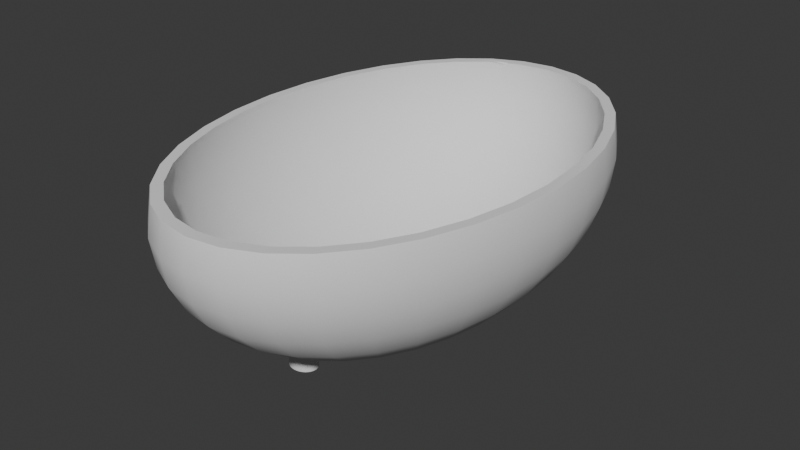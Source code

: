 # Source: bathtub.blend  (saved by Blender 5.0.119; exported with 4.5.12 LTS)
import bpy
from mathutils import Matrix  # noqa: F401  (used for matrix-valued properties, if any)

bpy.ops.wm.read_factory_settings(use_empty=True)
scene = bpy.context.scene
scene.name = 'Scene'

# ---- collections
col_collection = bpy.data.collections.new('Collection'); scene.collection.children.link(col_collection)

# ---- node groups
ng_smooth_by_angle = bpy.data.node_groups.new('Smooth by Angle', 'GeometryNodeTree')
_s = ng_smooth_by_angle.interface.new_socket(name='Mesh', in_out='OUTPUT', socket_type='NodeSocketGeometry')
_s = ng_smooth_by_angle.interface.new_socket(name='Mesh', in_out='INPUT', socket_type='NodeSocketGeometry')
_s = ng_smooth_by_angle.interface.new_socket(name='Angle', in_out='INPUT', socket_type='NodeSocketFloat')
_s.subtype = 'ANGLE'
_s.default_value = 0.5236
_s.min_value = 0.0
_s.max_value = 3.142
_s.description = 'Maximum face angle for smooth edges'
_s = ng_smooth_by_angle.interface.new_socket(name='Ignore Sharpness', in_out='INPUT', socket_type='NodeSocketBool')
_s.force_non_field = True
ng_smooth_by_angle.is_modifier = True
_N = ng_smooth_by_angle.nodes; _L = ng_smooth_by_angle.links
n0 = _N.new('GeometryNodeSetShadeSmooth'); n0.name = 'Set Shade Smooth'; n0.location = (120, -80)
n0.domain = 'EDGE'
n1 = _N.new('GeometryNodeSetShadeSmooth'); n1.name = 'Set Shade Smooth.001'; n1.location = (300, -80)
n2 = _N.new('NodeGroupOutput'); n2.name = 'Group Output'; n2.location = (480, -80)
n3 = _N.new('GeometryNodeInputMeshEdgeAngle'); n3.name = 'Edge Angle'; n3.location = (-440, -240)
n4 = _N.new('NodeGroupInput'); n4.name = 'Group Input'; n4.location = (-80, -80)
n5 = _N.new('GeometryNodeInputEdgeSmooth'); n5.name = 'Is Edge Smooth'; n5.location = (-260, -120)
n6 = _N.new('GeometryNodeInputShadeSmooth'); n6.name = 'Is Shade Smooth'; n6.location = (-440, -397)
n7 = _N.new('FunctionNodeCompare'); n7.name = 'Compare'; n7.location = (-260, -260)
n7.operation = 'LESS_EQUAL'
n7.inputs[6].default_value = (0.0, 0.0, 0.0, 0.0)
n7.inputs[7].default_value = (0.0, 0.0, 0.0, 0.0)
n8 = _N.new('FunctionNodeBooleanMath'); n8.name = 'Boolean Math.001'; n8.location = (-80, -260)
n9 = _N.new('NodeGroupInput'); n9.name = 'Group Input.001'; n9.location = (-440, -329)
n10 = _N.new('NodeGroupInput'); n10.name = 'Group Input.002'; n10.location = (-259, -189)
n11 = _N.new('FunctionNodeBooleanMath'); n11.name = 'Boolean Math'; n11.location = (-80, -149)
n11.operation = 'OR'
n12 = _N.new('FunctionNodeBooleanMath'); n12.name = 'Boolean Math.002'; n12.location = (-260, -380)
n12.operation = 'OR'
n13 = _N.new('NodeGroupInput'); n13.name = 'Group Input.003'; n13.location = (-440, -460)
_L.new(n3.outputs[0], n7.inputs[0])
_L.new(n1.outputs[0], n2.inputs[0])
_L.new(n9.outputs[1], n7.inputs[1])
_L.new(n7.outputs[0], n8.inputs[0])
_L.new(n4.outputs[0], n0.inputs[0])
_L.new(n0.outputs[0], n1.inputs[0])
_L.new(n8.outputs[0], n0.inputs[2])
_L.new(n10.outputs[2], n11.inputs[1])
_L.new(n5.outputs[0], n11.inputs[0])
_L.new(n11.outputs[0], n0.inputs[1])
_L.new(n13.outputs[2], n12.inputs[1])
_L.new(n6.outputs[0], n12.inputs[0])
_L.new(n12.outputs[0], n8.inputs[1])
n2.is_active_output = True

# ---- world
world_world = bpy.data.worlds.new('World'); scene.world = world_world
world_world.use_nodes = True; world_world.node_tree.nodes.clear()
_N = world_world.node_tree.nodes; _L = world_world.node_tree.links
n0 = _N.new('ShaderNodeOutputWorld'); n0.name = 'World Output'; n0.location = (200, 100)
n1 = _N.new('ShaderNodeBackground'); n1.name = 'Background'; n1.location = (-200, 100)
n1.inputs[0].default_value = (0.05088, 0.05088, 0.05088, 1.0)
_L.new(n1.outputs[0], n0.inputs[0])
n0.is_active_output = True
world_world.color = (0.05088, 0.05088, 0.05088)
world_world.sun_shadow_jitter_overblur = 0.0

# ---- meshes
me_sphere = bpy.data.meshes.new('Sphere')
me_sphere.from_pydata([(0.0, 0.939, 0.1448), (0.0, 0.9209, -0.05714), (0.0, 0.7807, -0.4302), (0.1806, 0.9209, 0.1448), (0.1771, 0.9032, -0.05714), (0.1668, 0.8508, -0.2513), (0.1501, 0.7657, -0.4302), (0.1277, 0.6512, -0.5871), (0.1003, 0.5116, -0.7158), (0.0691, 0.3524, -0.8114), (0.3542, 0.8675, 0.1448), (0.3474, 0.8508, -0.05714), (0.3272, 0.8015, -0.2513), (0.2945, 0.7213, -0.4302), (0.2505, 0.6134, -0.5871), (0.1968, 0.482, -0.7158), (0.1355, 0.332, -0.8114), (0.5142, 0.7807, 0.1448), (0.5043, 0.7657, -0.05714), (0.4751, 0.7213, -0.2513), (0.4276, 0.6492, -0.4302), (0.3636, 0.5521, -0.5871), (0.2857, 0.4338, -0.7158), (0.1968, 0.2988, -0.8114), (0.6545, 0.664, 0.1448), (0.6419, 0.6512, -0.05714), (0.6047, 0.6134, -0.2513), (0.5442, 0.5521, -0.4302), (0.4628, 0.4695, -0.5871), (0.3636, 0.3689, -0.7158), (0.2505, 0.2541, -0.8114), (0.7696, 0.5217, 0.1448), (0.7548, 0.5116, -0.05714), (0.711, 0.482, -0.2513), (0.6399, 0.4338, -0.4302), (0.5442, 0.3689, -0.5871), (0.4276, 0.2898, -0.7158), (0.2945, 0.1996, -0.8114), (0.8551, 0.3593, 0.1448), (0.8387, 0.3524, -0.05714), (0.79, 0.332, -0.2513), (0.711, 0.2988, -0.4302), (0.6047, 0.2541, -0.5871), (0.4751, 0.1996, -0.7158), (0.3272, 0.1375, -0.8114), (0.9078, 0.1832, 0.1448), (0.8903, 0.1797, -0.05714), (0.8387, 0.1692, -0.2513), (0.7548, 0.1523, -0.4302), (0.6419, 0.1295, -0.5871), (0.5043, 0.1018, -0.7158), (0.3474, 0.0701, -0.8114), (0.9256, -1.539e-07, 0.1448), (0.9078, -8.395e-08, -0.05714), (0.8551, 4.198e-08, -0.2513), (0.7696, -8.395e-08, -0.4302), (0.6545, 1.399e-08, -0.5871), (0.5142, -4.897e-08, -0.7158), (0.3542, -2.099e-08, -0.8114), (0.9078, -0.1832, 0.1448), (0.8903, -0.1797, -0.05714), (0.8387, -0.1692, -0.2513), (0.7548, -0.1523, -0.4302), (0.6419, -0.1295, -0.5871), (0.5043, -0.1018, -0.7158), (0.3474, -0.0701, -0.8114), (0.8551, -0.3593, 0.1448), (0.8387, -0.3524, -0.05714), (0.79, -0.332, -0.2513), (0.711, -0.2988, -0.4302), (0.6047, -0.2541, -0.5871), (0.4751, -0.1996, -0.7158), (0.3272, -0.1375, -0.8114), (0.7696, -0.5217, 0.1448), (0.7548, -0.5116, -0.05714), (0.711, -0.482, -0.2513), (0.6399, -0.4338, -0.4302), (0.5442, -0.3689, -0.5871), (0.4276, -0.2898, -0.7158), (0.2945, -0.1996, -0.8114), (0.6545, -0.664, 0.1448), (0.6419, -0.6512, -0.05714), (0.6047, -0.6134, -0.2513), (0.5442, -0.5521, -0.4302), (0.4628, -0.4695, -0.5871), (0.3636, -0.3689, -0.7158), (0.2505, -0.2541, -0.8114), (0.5142, -0.7807, 0.1448), (0.5043, -0.7657, -0.05714), (0.4751, -0.7213, -0.2513), (0.4276, -0.6492, -0.4302), (0.3636, -0.5521, -0.5871), (0.2857, -0.4338, -0.7158), (0.1968, -0.2988, -0.8114), (0.3542, -0.8675, 0.1448), (0.3474, -0.8508, -0.05714), (0.3272, -0.8015, -0.2513), (0.2945, -0.7213, -0.4302), (0.2505, -0.6134, -0.5871), (0.1968, -0.482, -0.7158), (0.1355, -0.332, -0.8114), (0.1806, -0.9209, 0.1448), (0.1771, -0.9032, -0.05714), (0.1668, -0.8508, -0.2513), (0.1501, -0.7657, -0.4302), (0.1277, -0.6512, -0.5871), (0.1003, -0.5116, -0.7158), (0.0691, -0.3524, -0.8114), (-3.034e-07, -0.939, 0.1448), (-1.241e-07, -0.9209, -0.05714), (2.758e-08, -0.8675, -0.2513), (-9.654e-08, -0.7807, -0.4302), (-1.379e-08, -0.664, -0.5871), (-8.965e-08, -0.5217, -0.7158), (-4.827e-08, -0.3593, -0.8114), (-0.1806, -0.9209, 0.1448), (-0.1771, -0.9032, -0.05714), (-0.1668, -0.8508, -0.2513), (-0.1501, -0.7657, -0.4302), (-0.1277, -0.6512, -0.5871), (-0.1003, -0.5116, -0.7158), (-0.0691, -0.3524, -0.8114), (-0.3542, -0.8675, 0.1448), (-0.3474, -0.8508, -0.05714), (-0.3272, -0.8015, -0.2513), (-0.2945, -0.7213, -0.4302), (-0.2505, -0.6134, -0.5871), (-0.1968, -0.482, -0.7158), (-0.1355, -0.332, -0.8114), (-0.5142, -0.7807, 0.1448), (-0.5043, -0.7657, -0.05714), (-0.4751, -0.7213, -0.2513), (-0.4276, -0.6492, -0.4302), (-0.3636, -0.5521, -0.5871), (-0.2857, -0.4338, -0.7158), (-0.1968, -0.2988, -0.8114), (-0.6545, -0.664, 0.1448), (-0.6419, -0.6512, -0.05714), (-0.6047, -0.6134, -0.2513), (-0.5442, -0.5521, -0.4302), (-0.4628, -0.4695, -0.5871), (-0.3636, -0.3689, -0.7158), (-0.2505, -0.2541, -0.8114), (-0.7696, -0.5217, 0.1448), (-0.7548, -0.5116, -0.05714), (-0.711, -0.482, -0.2513), (-0.6399, -0.4338, -0.4302), (-0.5442, -0.3689, -0.5871), (-0.4276, -0.2898, -0.7158), (-0.2945, -0.1996, -0.8114), (-0.8551, -0.3593, 0.1448), (-0.8387, -0.3524, -0.05714), (-0.79, -0.332, -0.2513), (-0.711, -0.2988, -0.4302), (-0.6047, -0.2541, -0.5871), (-0.4751, -0.1996, -0.7158), (-0.3272, -0.1375, -0.8114), (-0.9078, -0.1832, 0.1448), (-0.8903, -0.1797, -0.05714), (-0.8387, -0.1692, -0.2513), (-0.7548, -0.1523, -0.4302), (-0.6419, -0.1295, -0.5871), (-0.5043, -0.1018, -0.7158), (-0.3474, -0.0701, -0.8114), (-0.9256, 4.198e-07, 0.1448), (-0.9078, 2.519e-07, -0.05714), (-0.8551, 1.399e-08, -0.2513), (-0.7696, 1.539e-07, -0.4302), (-0.6545, 2.798e-08, -0.5871), (-0.5142, 1.399e-07, -0.7158), (-0.3542, 4.897e-08, -0.8114), (-0.9078, 0.1832, 0.1448), (-0.8903, 0.1797, -0.05714), (-0.8387, 0.1692, -0.2513), (-0.7548, 0.1523, -0.4302), (-0.6419, 0.1295, -0.5871), (-0.5043, 0.1018, -0.7158), (-0.3474, 0.0701, -0.8114), (-0.8551, 0.3593, 0.1448), (-0.8387, 0.3524, -0.05714), (-0.79, 0.332, -0.2513), (-0.711, 0.2988, -0.4302), (-0.6047, 0.2541, -0.5871), (-0.4751, 0.1996, -0.7158), (-0.3272, 0.1375, -0.8114), (-0.7696, 0.5217, 0.1448), (-0.7548, 0.5116, -0.05714), (-0.711, 0.482, -0.2513), (-0.6399, 0.4338, -0.4302), (-0.5442, 0.3689, -0.5871), (-0.4276, 0.2898, -0.7158), (-0.2945, 0.1996, -0.8114), (-0.6545, 0.664, 0.1448), (-0.6419, 0.6512, -0.05714), (-0.6047, 0.6134, -0.2513), (-0.5442, 0.5521, -0.4302), (-0.4628, 0.4695, -0.5871), (-0.3636, 0.3689, -0.7158), (-0.2505, 0.2541, -0.8114), (-0.5142, 0.7807, 0.1448), (-0.5043, 0.7657, -0.05714), (-0.4751, 0.7213, -0.2513), (-0.4276, 0.6492, -0.4302), (-0.3636, 0.5521, -0.5871), (-0.2857, 0.4338, -0.7158), (-0.1968, 0.2988, -0.8114), (-0.3542, 0.8675, 0.1448), (-0.3474, 0.8508, -0.05714), (-0.3272, 0.8015, -0.2513), (-0.2945, 0.7213, -0.4302), (-0.2505, 0.6134, -0.5871), (-0.1968, 0.482, -0.7158), (-0.1355, 0.332, -0.8114), (-0.1806, 0.9209, 0.1448), (-0.1771, 0.9032, -0.05714), (-0.1668, 0.8508, -0.2513), (-0.1501, 0.7657, -0.4302), (-0.1277, 0.6512, -0.5871), (-0.1003, 0.5116, -0.7158), (-0.0691, 0.3524, -0.8114), (5.517e-08, 0.8675, -0.2513), (8.275e-08, 0.664, -0.5871), (2e-07, 0.5217, -0.7158), (6.206e-08, 0.3593, -0.8114), (-0.2618, 0.9085, 0.1862), (0.0, 0.006123, -0.9122), (0.03414, 0.1803, -0.8816), (0.06696, 0.1702, -0.8816), (0.09721, 0.1538, -0.8816), (0.1237, 0.1317, -0.8816), (0.1455, 0.1048, -0.8816), (0.1617, 0.07407, -0.8816), (0.1716, 0.04076, -0.8816), (0.175, 0.006123, -0.8816), (0.1716, -0.02852, -0.8816), (0.1617, -0.06183, -0.8816), (0.1455, -0.09252, -0.8816), (0.1237, -0.1194, -0.8816), (0.09721, -0.1415, -0.8816), (0.06696, -0.1579, -0.8816), (0.03414, -0.168, -0.8816), (-6.683e-09, -0.1714, -0.8816), (-0.03414, -0.168, -0.8816), (-0.06696, -0.1579, -0.8816), (-0.09721, -0.1415, -0.8816), (-0.1237, -0.1194, -0.8816), (-0.1455, -0.09252, -0.8816), (-0.1617, -0.06183, -0.8816), (-0.1716, -0.02852, -0.8816), (-0.175, 0.006123, -0.8816), (-0.1716, 0.04076, -0.8816), (-0.1617, 0.07407, -0.8816), (-0.1455, 0.1048, -0.8816), (-0.1237, 0.1317, -0.8816), (-0.09721, 0.1538, -0.8816), (-0.06696, 0.1702, -0.8816), (-0.03414, 0.1803, -0.8816), (1.337e-08, 0.1837, -0.8816), (0.0, 0.9808, 0.1951), (0.0, 1.0, 0.0), (0.0, 0.9808, -0.1951), (0.0, 0.8315, -0.5556), (0.0, 0.0, -1.0), (0.1913, 0.9619, 0.1951), (0.1951, 0.9808, 0.0), (0.1913, 0.9619, -0.1951), (0.1802, 0.9061, -0.3827), (0.1622, 0.8155, -0.5556), (0.1379, 0.6935, -0.7071), (0.1084, 0.5449, -0.8315), (0.07466, 0.3753, -0.9239), (0.03806, 0.1913, -0.9808), (0.3753, 0.9061, 0.1951), (0.3827, 0.9239, 0.0), (0.3753, 0.9061, -0.1951), (0.3536, 0.8536, -0.3827), (0.3182, 0.7682, -0.5556), (0.2706, 0.6533, -0.7071), (0.2126, 0.5133, -0.8315), (0.1464, 0.3536, -0.9239), (0.07466, 0.1802, -0.9808), (0.5449, 0.8155, 0.1951), (0.5556, 0.8315, 0.0), (0.5449, 0.8155, -0.1951), (0.5133, 0.7682, -0.3827), (0.4619, 0.6913, -0.5556), (0.3928, 0.5879, -0.7071), (0.3087, 0.4619, -0.8315), (0.2126, 0.3182, -0.9239), (0.1084, 0.1622, -0.9808), (0.6935, 0.6935, 0.1951), (0.7071, 0.7071, 0.0), (0.6935, 0.6935, -0.1951), (0.6533, 0.6533, -0.3827), (0.5879, 0.5879, -0.5556), (0.5, 0.5, -0.7071), (0.3928, 0.3928, -0.8315), (0.2706, 0.2706, -0.9239), (0.1379, 0.1379, -0.9808), (0.8155, 0.5449, 0.1951), (0.8315, 0.5556, 0.0), (0.8155, 0.5449, -0.1951), (0.7682, 0.5133, -0.3827), (0.6913, 0.4619, -0.5556), (0.5879, 0.3928, -0.7071), (0.4619, 0.3087, -0.8315), (0.3182, 0.2126, -0.9239), (0.1622, 0.1084, -0.9808), (0.9061, 0.3753, 0.1951), (0.9239, 0.3827, 0.0), (0.9061, 0.3753, -0.1951), (0.8536, 0.3536, -0.3827), (0.7682, 0.3182, -0.5556), (0.6533, 0.2706, -0.7071), (0.5133, 0.2126, -0.8315), (0.3536, 0.1464, -0.9239), (0.1802, 0.07466, -0.9808), (0.9619, 0.1913, 0.1951), (0.9808, 0.1951, 0.0), (0.9619, 0.1913, -0.1951), (0.9061, 0.1802, -0.3827), (0.8155, 0.1622, -0.5556), (0.6935, 0.1379, -0.7071), (0.5449, 0.1084, -0.8315), (0.3753, 0.07466, -0.9239), (0.1913, 0.03806, -0.9808), (0.9808, -8.941e-08, 0.1951), (1.0, -1.639e-07, 0.0), (0.9808, -8.941e-08, -0.1951), (0.9239, 4.47e-08, -0.3827), (0.8315, -8.941e-08, -0.5556), (0.7071, 1.49e-08, -0.7071), (0.5556, -5.215e-08, -0.8315), (0.3827, -2.235e-08, -0.9239), (0.1951, -1.118e-08, -0.9808), (0.9619, -0.1913, 0.1951), (0.9808, -0.1951, 0.0), (0.9619, -0.1913, -0.1951), (0.9061, -0.1802, -0.3827), (0.8155, -0.1622, -0.5556), (0.6935, -0.1379, -0.7071), (0.5449, -0.1084, -0.8315), (0.3753, -0.07466, -0.9239), (0.1913, -0.03806, -0.9808), (0.9061, -0.3753, 0.1951), (0.9239, -0.3827, 0.0), (0.9061, -0.3753, -0.1951), (0.8536, -0.3536, -0.3827), (0.7682, -0.3182, -0.5556), (0.6533, -0.2706, -0.7071), (0.5133, -0.2126, -0.8315), (0.3536, -0.1464, -0.9239), (0.1802, -0.07466, -0.9808), (0.8155, -0.5449, 0.1951), (0.8315, -0.5556, 0.0), (0.8155, -0.5449, -0.1951), (0.7682, -0.5133, -0.3827), (0.6913, -0.4619, -0.5556), (0.5879, -0.3928, -0.7071), (0.4619, -0.3087, -0.8315), (0.3182, -0.2126, -0.9239), (0.1622, -0.1084, -0.9808), (0.6935, -0.6935, 0.1951), (0.7071, -0.7071, 0.0), (0.6935, -0.6935, -0.1951), (0.6533, -0.6533, -0.3827), (0.5879, -0.5879, -0.5556), (0.5, -0.5, -0.7071), (0.3928, -0.3928, -0.8315), (0.2706, -0.2706, -0.9239), (0.1379, -0.1379, -0.9808), (0.5449, -0.8155, 0.1951), (0.5556, -0.8315, 0.0), (0.5449, -0.8155, -0.1951), (0.5133, -0.7682, -0.3827), (0.4619, -0.6913, -0.5556), (0.3928, -0.5879, -0.7071), (0.3087, -0.4619, -0.8315), (0.2126, -0.3182, -0.9239), (0.1084, -0.1622, -0.9808), (0.3753, -0.9061, 0.1951), (0.3827, -0.9239, 0.0), (0.3753, -0.9061, -0.1951), (0.3536, -0.8536, -0.3827), (0.3182, -0.7682, -0.5556), (0.2706, -0.6533, -0.7071), (0.2126, -0.5133, -0.8315), (0.1464, -0.3536, -0.9239), (0.07466, -0.1802, -0.9808), (0.1913, -0.9619, 0.1951), (0.1951, -0.9808, 0.0), (0.1913, -0.9619, -0.1951), (0.1802, -0.9061, -0.3827), (0.1622, -0.8155, -0.5556), (0.1379, -0.6935, -0.7071), (0.1084, -0.5449, -0.8315), (0.07466, -0.3753, -0.9239), (0.03806, -0.1913, -0.9808), (-1.341e-07, -0.9808, 0.1951), (-3.278e-07, -1.0, 0.0), (-1.341e-07, -0.9808, -0.1951), (2.98e-08, -0.9239, -0.3827), (-1.043e-07, -0.8315, -0.5556), (-1.49e-08, -0.7071, -0.7071), (-9.686e-08, -0.5556, -0.8315), (-5.215e-08, -0.3827, -0.9239), (-7.451e-09, -0.1951, -0.9808), (-0.1913, -0.9619, 0.1951), (-0.1951, -0.9808, 0.0), (-0.1913, -0.9619, -0.1951), (-0.1802, -0.9061, -0.3827), (-0.1622, -0.8155, -0.5556), (-0.1379, -0.6935, -0.7071), (-0.1084, -0.5449, -0.8315), (-0.07466, -0.3753, -0.9239), (-0.03806, -0.1913, -0.9808), (-0.3753, -0.9061, 0.1951), (-0.3827, -0.9239, 0.0), (-0.3753, -0.9061, -0.1951), (-0.3536, -0.8536, -0.3827), (-0.3182, -0.7682, -0.5556), (-0.2706, -0.6533, -0.7071), (-0.2126, -0.5133, -0.8315), (-0.1464, -0.3536, -0.9239), (-0.07466, -0.1802, -0.9808), (-0.5449, -0.8155, 0.1951), (-0.5556, -0.8315, 0.0), (-0.5449, -0.8155, -0.1951), (-0.5133, -0.7682, -0.3827), (-0.4619, -0.6913, -0.5556), (-0.3928, -0.5879, -0.7071), (-0.3087, -0.4619, -0.8315), (-0.2126, -0.3182, -0.9239), (-0.1084, -0.1622, -0.9808), (-0.6935, -0.6935, 0.1951), (-0.7071, -0.7071, 0.0), (-0.6935, -0.6935, -0.1951), (-0.6533, -0.6533, -0.3827), (-0.5879, -0.5879, -0.5556), (-0.5, -0.5, -0.7071), (-0.3928, -0.3928, -0.8315), (-0.2706, -0.2706, -0.9239), (-0.1379, -0.1379, -0.9808), (-0.8155, -0.5449, 0.1951), (-0.8315, -0.5556, 0.0), (-0.8155, -0.5449, -0.1951), (-0.7682, -0.5133, -0.3827), (-0.6913, -0.4619, -0.5556), (-0.5879, -0.3928, -0.7071), (-0.4619, -0.3087, -0.8315), (-0.3182, -0.2126, -0.9239), (-0.1622, -0.1084, -0.9808), (-0.9061, -0.3753, 0.1951), (-0.9239, -0.3827, 0.0), (-0.9061, -0.3753, -0.1951), (-0.8536, -0.3536, -0.3827), (-0.7682, -0.3182, -0.5556), (-0.6533, -0.2706, -0.7071), (-0.5133, -0.2126, -0.8315), (-0.3536, -0.1464, -0.9239), (-0.1802, -0.07466, -0.9808), (-0.9619, -0.1913, 0.1951), (-0.9808, -0.1951, 0.0), (-0.9619, -0.1913, -0.1951), (-0.9061, -0.1802, -0.3827), (-0.8155, -0.1622, -0.5556), (-0.6935, -0.1379, -0.7071), (-0.5449, -0.1084, -0.8315), (-0.3753, -0.07466, -0.9239), (-0.1913, -0.03806, -0.9808), (-0.9808, 2.682e-07, 0.1951), (-1.0, 4.47e-07, 0.0), (-0.9808, 2.682e-07, -0.1951), (-0.9239, 1.49e-08, -0.3827), (-0.8315, 1.639e-07, -0.5556), (-0.7071, 2.98e-08, -0.7071), (-0.5556, 1.49e-07, -0.8315), (-0.3827, 5.215e-08, -0.9239), (-0.1951, 1.863e-08, -0.9808), (-0.9619, 0.1913, 0.1951), (-0.9808, 0.1951, 0.0), (-0.9619, 0.1913, -0.1951), (-0.9061, 0.1802, -0.3827), (-0.8155, 0.1622, -0.5556), (-0.6935, 0.1379, -0.7071), (-0.5449, 0.1084, -0.8315), (-0.3753, 0.07466, -0.9239), (-0.1913, 0.03806, -0.9808), (-0.9061, 0.3753, 0.1951), (-0.9239, 0.3827, 0.0), (-0.9061, 0.3753, -0.1951), (-0.8536, 0.3536, -0.3827), (-0.7682, 0.3182, -0.5556), (-0.6533, 0.2706, -0.7071), (-0.5133, 0.2126, -0.8315), (-0.3536, 0.1464, -0.9239), (-0.1802, 0.07466, -0.9808), (-0.8155, 0.5449, 0.1951), (-0.8315, 0.5556, 0.0), (-0.8155, 0.5449, -0.1951), (-0.7682, 0.5133, -0.3827), (-0.6913, 0.4619, -0.5556), (-0.5879, 0.3928, -0.7071), (-0.4619, 0.3087, -0.8315), (-0.3182, 0.2126, -0.9239), (-0.1622, 0.1084, -0.9808), (-0.6935, 0.6935, 0.1951), (-0.7071, 0.7071, 0.0), (-0.6935, 0.6935, -0.1951), (-0.6533, 0.6533, -0.3827), (-0.5879, 0.5879, -0.5556), (-0.5, 0.5, -0.7071), (-0.3928, 0.3928, -0.8315), (-0.2706, 0.2706, -0.9239), (-0.1379, 0.1379, -0.9808), (-0.5449, 0.8155, 0.1951), (-0.5556, 0.8315, 0.0), (-0.5449, 0.8155, -0.1951), (-0.5133, 0.7682, -0.3827), (-0.4619, 0.6913, -0.5556), (-0.3928, 0.5879, -0.7071), (-0.3087, 0.4619, -0.8315), (-0.2126, 0.3182, -0.9239), (-0.1084, 0.1622, -0.9808), (-0.3753, 0.9061, 0.1951), (-0.3827, 0.9239, 0.0), (-0.3753, 0.9061, -0.1951), (-0.3536, 0.8536, -0.3827), (-0.3182, 0.7682, -0.5556), (-0.2706, 0.6533, -0.7071), (-0.2126, 0.5133, -0.8315), (-0.1464, 0.3536, -0.9239), (-0.07466, 0.1802, -0.9808), (-0.1913, 0.9619, 0.1951), (-0.1951, 0.9808, 0.0), (-0.1913, 0.9619, -0.1951), (-0.1802, 0.9061, -0.3827), (-0.1622, 0.8155, -0.5556), (-0.1379, 0.6935, -0.7071), (-0.1084, 0.5449, -0.8315), (-0.07466, 0.3753, -0.9239), (-0.03806, 0.1913, -0.9808), (5.96e-08, 0.9239, -0.3827), (8.941e-08, 0.7071, -0.7071), (2.161e-07, 0.5556, -0.8315), (6.706e-08, 0.3827, -0.9239), (1.49e-08, 0.1951, -0.9808), (0.8144, 0.5442, 0.1995), (0.9795, -8.626e-08, 0.1995), (0.9606, 0.1911, 0.1995), (0.9049, 0.3748, 0.1995), (0.6926, -0.6926, 0.1995), (0.9606, -0.1911, 0.1995), (0.9049, -0.3748, 0.1995), (0.8144, -0.5442, 0.1995), (0.5442, -0.8144, 0.1995), (0.3748, -0.9049, 0.1995), (0.1911, -0.9606, 0.1995), (-1.303e-07, -0.9794, 0.1995), (-0.1911, -0.9606, 0.1995), (-0.3748, -0.9049, 0.1995), (-0.5442, -0.8144, 0.1995), (-0.6926, -0.6926, 0.1995), (0.5442, 0.8144, 0.1995), (0.3748, 0.9049, 0.1995), (0.1911, 0.9606, 0.1995), (1.398e-09, 0.9795, 0.1995), (-0.1911, 0.9606, 0.1995), (-0.2584, 0.9071, 0.1995), (-0.3245, 0.883, 0.1995), (-0.3748, 0.9049, 0.1995), (0.6926, 0.6926, 0.1995), (-0.5442, 0.8144, 0.1995), (-0.6926, 0.6926, 0.1995), (-0.8144, 0.5442, 0.1995), (-0.9049, 0.3748, 0.1995), (-0.9606, 0.1911, 0.1995), (-0.979, 0.004229, 0.1995), (-0.9794, 2.623e-07, 0.1995), (-0.9606, -0.1911, 0.1995), (-0.9049, -0.3748, 0.1995), (-0.8144, -0.5442, 0.1995), (0.0, 0.9341, 0.1995), (0.1796, 0.9161, 0.1995), (-0.1796, 0.9161, 0.1995), (-0.2507, 0.8943, 0.1995), (-0.2544, 0.8948, 0.1815), (0.6511, 0.6605, 0.1995), (0.5115, 0.7767, 0.1995), (0.3524, 0.863, 0.1995), (-0.3524, 0.863, 0.1995), (-0.3339, 0.8687, 0.1995), (-0.5115, 0.7767, 0.1995), (-0.8507, 0.3575, 0.1995), (-0.7656, 0.519, 0.1995), (-0.903, 0.1822, 0.1995), (0.9205, 0.002809, 0.1995), (0.9207, -1.35e-07, 0.1995), (0.903, 0.1822, 0.1995), (0.903, -0.1822, 0.1995), (0.7656, -0.519, 0.1995), (0.8507, -0.3575, 0.1995), (-0.6511, -0.6605, 0.1995), (-0.7656, -0.519, 0.1995), (0.6511, -0.6605, 0.1995), (0.3524, -0.863, 0.1995), (0.1796, -0.9161, 0.1995), (-2.548e-07, -0.9341, 0.1995), (-0.1796, -0.9161, 0.1995), (-0.6511, 0.6605, 0.1995), (0.8507, 0.3575, 0.1995), (0.7656, 0.519, 0.1995), (0.1914, 0.1297, -0.8535), (0.1904, 0.1352, -0.8526), (0.04648, 0.237, -0.8507), (0.04541, 0.2378, -0.8505), (0.09069, 0.2221, -0.8512), (0.08893, 0.224, -0.8508), (0.1307, 0.1984, -0.8518), (0.1287, 0.2015, -0.8512), (0.1647, 0.1671, -0.8526), (0.163, 0.1715, -0.8518), (3e-08, 0.2423, -0.8505), (-0.04648, 0.237, -0.8507), (-0.04541, 0.2378, -0.8505), (-0.09069, 0.2221, -0.8512), (-0.08893, 0.224, -0.8508), (-0.1287, 0.2015, -0.8512), (-0.1307, 0.1984, -0.8518), (0.2234, 0.006123, -0.8556), (0.2208, -1.292e-08, -0.8567), (0.2197, 0.04434, -0.8556), (0.2211, 0.05075, -0.8545), (0.2099, 0.0882, -0.8545), (0.21, 0.09439, -0.8535), (-0.163, 0.1715, -0.8518), (-0.1647, 0.1671, -0.8526), (-0.1914, 0.1297, -0.8535), (-0.1904, 0.1352, -0.8526), (-0.21, 0.09439, -0.8535), (-0.2099, 0.0882, -0.8545), (-0.2211, 0.05075, -0.8545), (-0.2197, 0.04434, -0.8556), (-0.2234, 0.006123, -0.8556), (-0.2208, 2.478e-08, -0.8567), (-0.9202, 0.005098, 0.1995), (-0.9207, 3.743e-07, 0.1995), (-0.903, -0.1822, 0.1995), (0.2171, -0.0377, -0.8567), (0.2135, -0.04307, -0.8577), (0.1983, -0.08335, -0.8587), (0.2027, -0.07907, -0.8577), (0.1809, -0.1165, -0.8587), (0.1763, -0.1195, -0.8596), (-0.1483, -0.1505, -0.8604), (-0.2171, -0.0377, -0.8567), (-0.2135, -0.04307, -0.8577), (-0.1983, -0.08335, -0.8587), (-0.1763, -0.1195, -0.8596), (-0.1809, -0.1165, -0.8587), (-0.2027, -0.07907, -0.8577), (-0.1526, -0.1488, -0.8596), (0.1526, -0.1488, -0.8596), (0.1483, -0.1505, -0.8604), (0.1156, -0.1755, -0.861), (0.1191, -0.1748, -0.8604), (0.07914, -0.1938, -0.8614), (0.08164, -0.1939, -0.861), (0.04022, -0.2052, -0.8616), (0.04147, -0.2054, -0.8614), (-1.3e-08, -0.2092, -0.8616), (-0.04022, -0.2052, -0.8616), (-0.04147, -0.2054, -0.8614), (-0.1156, -0.1755, -0.861), (-0.07914, -0.1938, -0.8614), (-0.08164, -0.1939, -0.861), (-0.1191, -0.1748, -0.8604), (-0.8507, -0.3575, 0.1995), (0.5115, -0.7767, 0.1995), (-0.3524, -0.863, 0.1995), (-0.5115, -0.7767, 0.1995)], [], [(220, 5, 4, 1), (2, 6, 5, 220), (221, 7, 6, 2), (222, 8, 7, 221), (223, 9, 8, 222), (0, 3, 583, 582), (1, 4, 3, 0), (4, 11, 10, 3), (5, 12, 11, 4), (6, 13, 12, 5), (7, 14, 13, 6), (8, 15, 14, 7), (9, 16, 15, 8), (3, 10, 589, 583), (15, 22, 21, 14), (16, 23, 22, 15), (10, 17, 588, 589), (11, 18, 17, 10), (12, 19, 18, 11), (13, 20, 19, 12), (14, 21, 20, 13), (18, 25, 24, 17), (19, 26, 25, 18), (20, 27, 26, 19), (21, 28, 27, 20), (22, 29, 28, 21), (23, 30, 29, 22), (17, 24, 587, 588), (29, 36, 35, 28), (30, 37, 36, 29), (24, 31, 611, 587), (25, 32, 31, 24), (26, 33, 32, 25), (27, 34, 33, 26), (28, 35, 34, 27), (33, 40, 39, 32), (34, 41, 40, 33), (35, 42, 41, 34), (36, 43, 42, 35), (37, 44, 43, 36), (31, 38, 610, 611), (32, 39, 38, 31), (44, 51, 50, 43), (38, 45, 598, 610), (39, 46, 45, 38), (40, 47, 46, 39), (41, 48, 47, 40), (42, 49, 48, 41), (43, 50, 49, 42), (48, 55, 54, 47), (49, 56, 55, 48), (50, 57, 56, 49), (51, 58, 57, 50), (45, 52, 597, 596, 598), (46, 53, 52, 45), (47, 54, 53, 46), (52, 59, 599, 597), (53, 60, 59, 52), (54, 61, 60, 53), (55, 62, 61, 54), (56, 63, 62, 55), (57, 64, 63, 56), (58, 65, 64, 57), (62, 69, 68, 61), (63, 70, 69, 62), (64, 71, 70, 63), (65, 72, 71, 64), (59, 66, 601, 599), (60, 67, 66, 59), (61, 68, 67, 60), (66, 73, 600, 601), (67, 74, 73, 66), (68, 75, 74, 67), (69, 76, 75, 68), (70, 77, 76, 69), (71, 78, 77, 70), (72, 79, 78, 71), (77, 84, 83, 76), (78, 85, 84, 77), (79, 86, 85, 78), (73, 80, 604, 600), (74, 81, 80, 73), (75, 82, 81, 74), (76, 83, 82, 75), (80, 87, 678, 604), (81, 88, 87, 80), (82, 89, 88, 81), (83, 90, 89, 82), (84, 91, 90, 83), (85, 92, 91, 84), (86, 93, 92, 85), (91, 98, 97, 90), (92, 99, 98, 91), (93, 100, 99, 92), (87, 94, 605, 678), (88, 95, 94, 87), (89, 96, 95, 88), (90, 97, 96, 89), (95, 102, 101, 94), (96, 103, 102, 95), (97, 104, 103, 96), (98, 105, 104, 97), (99, 106, 105, 98), (100, 107, 106, 99), (94, 101, 606, 605), (106, 113, 112, 105), (107, 114, 113, 106), (101, 108, 607, 606), (102, 109, 108, 101), (103, 110, 109, 102), (104, 111, 110, 103), (105, 112, 111, 104), (110, 117, 116, 109), (111, 118, 117, 110), (112, 119, 118, 111), (113, 120, 119, 112), (114, 121, 120, 113), (108, 115, 608, 607), (109, 116, 115, 108), (121, 128, 127, 120), (115, 122, 679, 608), (116, 123, 122, 115), (117, 124, 123, 116), (118, 125, 124, 117), (119, 126, 125, 118), (120, 127, 126, 119), (124, 131, 130, 123), (125, 132, 131, 124), (126, 133, 132, 125), (127, 134, 133, 126), (128, 135, 134, 127), (122, 129, 680, 679), (123, 130, 129, 122), (135, 142, 141, 134), (129, 136, 602, 680), (130, 137, 136, 129), (131, 138, 137, 130), (132, 139, 138, 131), (133, 140, 139, 132), (134, 141, 140, 133), (139, 146, 145, 138), (140, 147, 146, 139), (141, 148, 147, 140), (142, 149, 148, 141), (136, 143, 603, 602), (137, 144, 143, 136), (138, 145, 144, 137), (143, 150, 677, 603), (144, 151, 150, 143), (145, 152, 151, 144), (146, 153, 152, 145), (147, 154, 153, 146), (148, 155, 154, 147), (149, 156, 155, 148), (153, 160, 159, 152), (154, 161, 160, 153), (155, 162, 161, 154), (156, 163, 162, 155), (150, 157, 647, 677), (151, 158, 157, 150), (152, 159, 158, 151), (157, 164, 646, 647), (158, 165, 164, 157), (159, 166, 165, 158), (160, 167, 166, 159), (161, 168, 167, 160), (162, 169, 168, 161), (163, 170, 169, 162), (168, 175, 174, 167), (169, 176, 175, 168), (170, 177, 176, 169), (164, 171, 595, 645, 646), (165, 172, 171, 164), (166, 173, 172, 165), (167, 174, 173, 166), (172, 179, 178, 171), (173, 180, 179, 172), (174, 181, 180, 173), (175, 182, 181, 174), (176, 183, 182, 175), (177, 184, 183, 176), (171, 178, 593, 595), (183, 190, 189, 182), (184, 191, 190, 183), (178, 185, 594, 593), (179, 186, 185, 178), (180, 187, 186, 179), (181, 188, 187, 180), (182, 189, 188, 181), (186, 193, 192, 185), (187, 194, 193, 186), (188, 195, 194, 187), (189, 196, 195, 188), (190, 197, 196, 189), (191, 198, 197, 190), (185, 192, 609, 594), (197, 204, 203, 196), (198, 205, 204, 197), (192, 199, 592, 609), (193, 200, 199, 192), (194, 201, 200, 193), (195, 202, 201, 194), (196, 203, 202, 195), (201, 208, 207, 200), (202, 209, 208, 201), (203, 210, 209, 202), (204, 211, 210, 203), (205, 212, 211, 204), (199, 206, 590, 592), (200, 207, 206, 199), (212, 219, 218, 211), (206, 213, 584, 585, 586, 591, 590), (207, 214, 213, 206), (208, 215, 214, 207), (209, 216, 215, 208), (210, 217, 216, 209), (211, 218, 217, 210), (215, 220, 1, 214), (216, 2, 220, 215), (217, 221, 2, 216), (218, 222, 221, 217), (219, 223, 222, 218), (213, 0, 582, 584), (214, 1, 0, 213), (224, 569, 591, 586), (257, 226, 615, 622), (225, 226, 257), (226, 227, 617, 614, 615), (225, 227, 226), (225, 228, 227), (227, 228, 619, 616, 617), (228, 229, 621, 618, 619), (225, 229, 228), (229, 230, 613, 620, 621), (225, 230, 229), (230, 231, 634, 612, 613), (225, 231, 230), (231, 232, 632, 633, 634), (225, 232, 231), (232, 233, 629, 631, 632), (225, 233, 232), (233, 234, 648, 630, 629), (225, 234, 233), (234, 235, 651, 649, 648), (225, 235, 234), (235, 236, 652, 650, 651), (225, 236, 235), (236, 237, 662, 653, 652), (225, 237, 236), (237, 238, 665, 663, 662), (225, 238, 237), (225, 239, 238), (238, 239, 667, 664, 665), (239, 240, 669, 666, 667), (225, 240, 239), (240, 241, 670, 668, 669), (225, 241, 240), (241, 242, 672, 671, 670), (225, 242, 241), (242, 243, 675, 674, 672), (225, 243, 242), (243, 244, 676, 673, 675), (225, 244, 243), (244, 245, 661, 654, 676), (225, 245, 244), (245, 246, 659, 658, 661), (225, 246, 245), (246, 247, 660, 657, 659), (225, 247, 246), (247, 248, 655, 656, 660), (225, 248, 247), (248, 249, 643, 644, 655), (225, 249, 248), (225, 250, 249), (249, 250, 641, 642, 643), (250, 251, 639, 640, 641), (225, 251, 250), (225, 252, 251), (251, 252, 638, 637, 639), (252, 253, 635, 636, 638), (225, 253, 252), (253, 254, 627, 628, 635), (225, 254, 253), (254, 255, 626, 625, 627), (225, 255, 254), (255, 256, 624, 623, 626), (225, 256, 255), (256, 257, 622, 624), (225, 257, 256), (545, 544, 269, 270), (258, 566, 565, 263), (546, 545, 270, 271), (259, 258, 263, 264), (262, 546, 271), (260, 259, 264, 265), (542, 260, 265, 266), (261, 542, 266, 267), (543, 261, 267, 268), (544, 543, 268, 269), (268, 267, 276, 277), (269, 268, 277, 278), (270, 269, 278, 279), (263, 565, 564, 272), (271, 270, 279, 280), (264, 263, 272, 273), (262, 271, 280), (265, 264, 273, 274), (266, 265, 274, 275), (267, 266, 275, 276), (262, 280, 289), (274, 273, 282, 283), (275, 274, 283, 284), (276, 275, 284, 285), (277, 276, 285, 286), (278, 277, 286, 287), (279, 278, 287, 288), (272, 564, 563, 281), (280, 279, 288, 289), (273, 272, 281, 282), (287, 286, 295, 296), (288, 287, 296, 297), (281, 563, 571, 290), (289, 288, 297, 298), (282, 281, 290, 291), (262, 289, 298), (283, 282, 291, 292), (284, 283, 292, 293), (285, 284, 293, 294), (286, 285, 294, 295), (293, 292, 301, 302), (294, 293, 302, 303), (295, 294, 303, 304), (296, 295, 304, 305), (297, 296, 305, 306), (290, 571, 547, 299), (298, 297, 306, 307), (291, 290, 299, 300), (262, 298, 307), (292, 291, 300, 301), (306, 305, 314, 315), (299, 547, 550, 308), (307, 306, 315, 316), (300, 299, 308, 309), (262, 307, 316), (301, 300, 309, 310), (302, 301, 310, 311), (303, 302, 311, 312), (304, 303, 312, 313), (305, 304, 313, 314), (311, 310, 319, 320), (312, 311, 320, 321), (313, 312, 321, 322), (314, 313, 322, 323), (315, 314, 323, 324), (308, 550, 549, 317), (316, 315, 324, 325), (309, 308, 317, 318), (262, 316, 325), (310, 309, 318, 319), (324, 323, 332, 333), (317, 549, 548, 326), (325, 324, 333, 334), (318, 317, 326, 327), (262, 325, 334), (319, 318, 327, 328), (320, 319, 328, 329), (321, 320, 329, 330), (322, 321, 330, 331), (323, 322, 331, 332), (330, 329, 338, 339), (331, 330, 339, 340), (332, 331, 340, 341), (333, 332, 341, 342), (326, 548, 552, 335), (334, 333, 342, 343), (327, 326, 335, 336), (262, 334, 343), (328, 327, 336, 337), (329, 328, 337, 338), (335, 552, 553, 344), (343, 342, 351, 352), (336, 335, 344, 345), (262, 343, 352), (337, 336, 345, 346), (338, 337, 346, 347), (339, 338, 347, 348), (340, 339, 348, 349), (341, 340, 349, 350), (342, 341, 350, 351), (348, 347, 356, 357), (349, 348, 357, 358), (350, 349, 358, 359), (351, 350, 359, 360), (344, 553, 554, 353), (352, 351, 360, 361), (345, 344, 353, 354), (262, 352, 361), (346, 345, 354, 355), (347, 346, 355, 356), (361, 360, 369, 370), (354, 353, 362, 363), (262, 361, 370), (355, 354, 363, 364), (356, 355, 364, 365), (357, 356, 365, 366), (358, 357, 366, 367), (359, 358, 367, 368), (360, 359, 368, 369), (353, 554, 551, 362), (367, 366, 375, 376), (368, 367, 376, 377), (369, 368, 377, 378), (362, 551, 555, 371), (370, 369, 378, 379), (363, 362, 371, 372), (262, 370, 379), (364, 363, 372, 373), (365, 364, 373, 374), (366, 365, 374, 375), (262, 379, 388), (373, 372, 381, 382), (374, 373, 382, 383), (375, 374, 383, 384), (376, 375, 384, 385), (377, 376, 385, 386), (378, 377, 386, 387), (371, 555, 556, 380), (379, 378, 387, 388), (372, 371, 380, 381), (386, 385, 394, 395), (387, 386, 395, 396), (380, 556, 557, 389), (388, 387, 396, 397), (381, 380, 389, 390), (262, 388, 397), (382, 381, 390, 391), (383, 382, 391, 392), (384, 383, 392, 393), (385, 384, 393, 394), (391, 390, 399, 400), (392, 391, 400, 401), (393, 392, 401, 402), (394, 393, 402, 403), (395, 394, 403, 404), (396, 395, 404, 405), (389, 557, 558, 398), (397, 396, 405, 406), (390, 389, 398, 399), (262, 397, 406), (404, 403, 412, 413), (405, 404, 413, 414), (398, 558, 559, 407), (406, 405, 414, 415), (399, 398, 407, 408), (262, 406, 415), (400, 399, 408, 409), (401, 400, 409, 410), (402, 401, 410, 411), (403, 402, 411, 412), (410, 409, 418, 419), (411, 410, 419, 420), (412, 411, 420, 421), (413, 412, 421, 422), (414, 413, 422, 423), (407, 559, 560, 416), (415, 414, 423, 424), (408, 407, 416, 417), (262, 415, 424), (409, 408, 417, 418), (423, 422, 431, 432), (416, 560, 561, 425), (424, 423, 432, 433), (417, 416, 425, 426), (262, 424, 433), (418, 417, 426, 427), (419, 418, 427, 428), (420, 419, 428, 429), (421, 420, 429, 430), (422, 421, 430, 431), (428, 427, 436, 437), (429, 428, 437, 438), (430, 429, 438, 439), (431, 430, 439, 440), (432, 431, 440, 441), (425, 561, 562, 434), (433, 432, 441, 442), (426, 425, 434, 435), (262, 433, 442), (427, 426, 435, 436), (441, 440, 449, 450), (434, 562, 581, 443), (442, 441, 450, 451), (435, 434, 443, 444), (262, 442, 451), (436, 435, 444, 445), (437, 436, 445, 446), (438, 437, 446, 447), (439, 438, 447, 448), (440, 439, 448, 449), (447, 446, 455, 456), (448, 447, 456, 457), (449, 448, 457, 458), (450, 449, 458, 459), (443, 581, 580, 452), (451, 450, 459, 460), (444, 443, 452, 453), (262, 451, 460), (445, 444, 453, 454), (446, 445, 454, 455), (460, 459, 468, 469), (453, 452, 461, 462), (262, 460, 469), (454, 453, 462, 463), (455, 454, 463, 464), (456, 455, 464, 465), (457, 456, 465, 466), (458, 457, 466, 467), (459, 458, 467, 468), (452, 580, 579, 461), (466, 465, 474, 475), (467, 466, 475, 476), (468, 467, 476, 477), (461, 579, 578, 470), (469, 468, 477, 478), (462, 461, 470, 471), (262, 469, 478), (463, 462, 471, 472), (464, 463, 472, 473), (465, 464, 473, 474), (471, 470, 479, 480), (262, 478, 487), (472, 471, 480, 481), (473, 472, 481, 482), (474, 473, 482, 483), (475, 474, 483, 484), (476, 475, 484, 485), (477, 476, 485, 486), (470, 578, 577, 576, 479), (478, 477, 486, 487), (484, 483, 492, 493), (485, 484, 493, 494), (486, 485, 494, 495), (479, 576, 575, 488), (487, 486, 495, 496), (480, 479, 488, 489), (262, 487, 496), (481, 480, 489, 490), (482, 481, 490, 491), (483, 482, 491, 492), (262, 496, 505), (490, 489, 498, 499), (491, 490, 499, 500), (492, 491, 500, 501), (493, 492, 501, 502), (494, 493, 502, 503), (495, 494, 503, 504), (488, 575, 574, 497), (496, 495, 504, 505), (489, 488, 497, 498), (503, 502, 511, 512), (504, 503, 512, 513), (497, 574, 573, 506), (505, 504, 513, 514), (498, 497, 506, 507), (262, 505, 514), (499, 498, 507, 508), (500, 499, 508, 509), (501, 500, 509, 510), (502, 501, 510, 511), (508, 507, 516, 517), (509, 508, 517, 518), (510, 509, 518, 519), (511, 510, 519, 520), (512, 511, 520, 521), (513, 512, 521, 522), (506, 573, 572, 515), (514, 513, 522, 523), (507, 506, 515, 516), (262, 514, 523), (521, 520, 529, 530), (522, 521, 530, 531), (515, 572, 570, 524), (523, 522, 531, 532), (516, 515, 524, 525), (262, 523, 532), (517, 516, 525, 526), (518, 517, 526, 527), (519, 518, 527, 528), (520, 519, 528, 529), (527, 526, 535, 536), (528, 527, 536, 537), (529, 528, 537, 538), (530, 529, 538, 539), (531, 530, 539, 540), (524, 570, 567, 533), (532, 531, 540, 541), (525, 524, 533, 534), (262, 532, 541), (526, 525, 534, 535), (540, 539, 544, 545), (533, 567, 566, 258), (541, 540, 545, 546), (534, 533, 258, 259), (262, 541, 546), (535, 534, 259, 260), (536, 535, 260, 542), (537, 536, 542, 261), (538, 537, 261, 543), (539, 538, 543, 544), (568, 569, 224), (578, 579, 580, 581, 562, 561, 560, 559, 558, 557, 556, 555, 551, 554, 553, 552, 548, 596, 597, 599, 601, 600, 604, 678, 605, 606, 607, 608, 679, 680, 602, 603, 677, 647, 646, 645, 577), (616, 16, 9, 614, 617), (658, 149, 142, 654, 661), (637, 191, 184, 640, 639), (671, 121, 114, 670), (654, 142, 135, 673, 676), (620, 30, 23, 618, 621), (623, 219, 212, 625, 626), (630, 58, 51, 631, 629), (649, 65, 58, 630, 648), (670, 114, 107, 668), (622, 223, 219, 623, 624), (650, 72, 65, 649, 651), (673, 135, 128, 674, 675), (636, 198, 191, 637, 638), (642, 177, 170, 644, 643), (657, 156, 149, 658, 659), (633, 44, 37, 612, 634), (664, 93, 86, 663, 665), (586, 585, 568, 224), (668, 107, 100, 666, 669), (674, 128, 121, 671, 672), (585, 584, 582, 583, 589, 588, 587, 611, 610, 598, 596, 548, 549, 550, 547, 571, 563, 564, 565, 566, 567, 570, 572, 573, 574, 575, 576, 577, 645, 595, 593, 594, 609, 592, 590, 591, 569, 568), (653, 79, 72, 650, 652), (625, 212, 205, 628, 627), (666, 100, 93, 664, 667), (614, 9, 223, 622, 615), (631, 51, 44, 633, 632), (618, 23, 16, 616, 619), (628, 205, 198, 636, 635), (640, 184, 177, 642, 641), (612, 37, 30, 620, 613), (663, 86, 79, 653, 662), (644, 170, 163, 656, 655), (656, 163, 156, 657, 660)])
me_sphere.polygons.foreach_set('use_smooth', [True] * 645)
_k = set([(224, 568), (224, 569), (224, 586)])
me_sphere.attributes.new('sharp_edge', 'BOOLEAN', 'EDGE').data.foreach_set('value', [ (min(e.vertices), max(e.vertices)) in _k for e in me_sphere.edges])
_uv = me_sphere.uv_layers.new(name='UVMap')
_uv.uv.foreach_set('vector', [0.75, 0.375, 0.7188, 0.375, 0.7188, 0.4375, 0.75, 0.4375, 0.75, 0.3125, 0.7188, 0.3125, 0.7188, 0.375, 0.75, 0.375, 0.75, 0.25, 0.7188, 0.25, 0.7188, 0.3125, 0.75, 0.3125, 0.75, 0.1875, 0.7188, 0.1875, 0.7188, 0.25, 0.75, 0.25, 0.75, 0.125, 0.7188, 0.125, 0.7188, 0.1875, 0.75, 0.1875, 0.75, 0.5, 0.7188, 0.5, 0.7188, 0.5169, 0.75, 0.5169, 0.75, 0.4375, 0.7188, 0.4375, 0.7188, 0.5, 0.75, 0.5, 0.7188, 0.4375, 0.6875, 0.4375, 0.6875, 0.5, 0.7188, 0.5, 0.7188, 0.375, 0.6875, 0.375, 0.6875, 0.4375, 0.7188, 0.4375, 0.7188, 0.3125, 0.6875, 0.3125, 0.6875, 0.375, 0.7188, 0.375, 0.7188, 0.25, 0.6875, 0.25, 0.6875, 0.3125, 0.7188, 0.3125, 0.7188, 0.1875, 0.6875, 0.1875, 0.6875, 0.25, 0.7188, 0.25, 0.7188, 0.125, 0.6875, 0.125, 0.6875, 0.1875, 0.7188, 0.1875, 0.7188, 0.5, 0.6875, 0.5, 0.6875, 0.5169, 0.7188, 0.5169, 0.6875, 0.1875, 0.6562, 0.1875, 0.6562, 0.25, 0.6875, 0.25, 0.6875, 0.125, 0.6562, 0.125, 0.6562, 0.1875, 0.6875, 0.1875, 0.6875, 0.5, 0.6562, 0.5, 0.6562, 0.5169, 0.6875, 0.5169, 0.6875, 0.4375, 0.6562, 0.4375, 0.6562, 0.5, 0.6875, 0.5, 0.6875, 0.375, 0.6562, 0.375, 0.6562, 0.4375, 0.6875, 0.4375, 0.6875, 0.3125, 0.6562, 0.3125, 0.6562, 0.375, 0.6875, 0.375, 0.6875, 0.25, 0.6562, 0.25, 0.6562, 0.3125, 0.6875, 0.3125, 0.6562, 0.4375, 0.625, 0.4375, 0.625, 0.5, 0.6562, 0.5, 0.6562, 0.375, 0.625, 0.375, 0.625, 0.4375, 0.6562, 0.4375, 0.6562, 0.3125, 0.625, 0.3125, 0.625, 0.375, 0.6562, 0.375, 0.6562, 0.25, 0.625, 0.25, 0.625, 0.3125, 0.6562, 0.3125, 0.6562, 0.1875, 0.625, 0.1875, 0.625, 0.25, 0.6562, 0.25, 0.6562, 0.125, 0.625, 0.125, 0.625, 0.1875, 0.6562, 0.1875, 0.6562, 0.5, 0.625, 0.5, 0.625, 0.5169, 0.6562, 0.5169, 0.625, 0.1875, 0.5938, 0.1875, 0.5938, 0.25, 0.625, 0.25, 0.625, 0.125, 0.5938, 0.125, 0.5938, 0.1875, 0.625, 0.1875, 0.625, 0.5, 0.5938, 0.5, 0.5938, 0.5169, 0.625, 0.5169, 0.625, 0.4375, 0.5938, 0.4375, 0.5938, 0.5, 0.625, 0.5, 0.625, 0.375, 0.5938, 0.375, 0.5938, 0.4375, 0.625, 0.4375, 0.625, 0.3125, 0.5938, 0.3125, 0.5938, 0.375, 0.625, 0.375, 0.625, 0.25, 0.5938, 0.25, 0.5938, 0.3125, 0.625, 0.3125, 0.5938, 0.375, 0.5625, 0.375, 0.5625, 0.4375, 0.5938, 0.4375, 0.5938, 0.3125, 0.5625, 0.3125, 0.5625, 0.375, 0.5938, 0.375, 0.5938, 0.25, 0.5625, 0.25, 0.5625, 0.3125, 0.5938, 0.3125, 0.5938, 0.1875, 0.5625, 0.1875, 0.5625, 0.25, 0.5938, 0.25, 0.5938, 0.125, 0.5625, 0.125, 0.5625, 0.1875, 0.5938, 0.1875, 0.5938, 0.5, 0.5625, 0.5, 0.5625, 0.5169, 0.5938, 0.5169, 0.5938, 0.4375, 0.5625, 0.4375, 0.5625, 0.5, 0.5938, 0.5, 0.5625, 0.125, 0.5312, 0.125, 0.5312, 0.1875, 0.5625, 0.1875, 0.5625, 0.5, 0.5312, 0.5, 0.5312, 0.5169, 0.5625, 0.5169, 0.5625, 0.4375, 0.5312, 0.4375, 0.5312, 0.5, 0.5625, 0.5, 0.5625, 0.375, 0.5312, 0.375, 0.5312, 0.4375, 0.5625, 0.4375, 0.5625, 0.3125, 0.5312, 0.3125, 0.5312, 0.375, 0.5625, 0.375, 0.5625, 0.25, 0.5312, 0.25, 0.5312, 0.3125, 0.5625, 0.3125, 0.5625, 0.1875, 0.5312, 0.1875, 0.5312, 0.25, 0.5625, 0.25, 0.5312, 0.3125, 0.5, 0.3125, 0.5, 0.375, 0.5312, 0.375, 0.5312, 0.25, 0.5, 0.25, 0.5, 0.3125, 0.5312, 0.3125, 0.5312, 0.1875, 0.5, 0.1875, 0.5, 0.25, 0.5312, 0.25, 0.5312, 0.125, 0.5, 0.125, 0.5, 0.1875, 0.5312, 0.1875, 0.5312, 0.5, 0.5, 0.5, 0.5, 0.5169, 0.5005, 0.5169, 0.5312, 0.5169, 0.5312, 0.4375, 0.5, 0.4375, 0.5, 0.5, 0.5312, 0.5, 0.5312, 0.375, 0.5, 0.375, 0.5, 0.4375, 0.5312, 0.4375, 0.5, 0.5, 0.4687, 0.5, 0.4688, 0.5169, 0.5, 0.5169, 0.5, 0.4375, 0.4688, 0.4375, 0.4687, 0.5, 0.5, 0.5, 0.5, 0.375, 0.4688, 0.375, 0.4688, 0.4375, 0.5, 0.4375, 0.5, 0.3125, 0.4687, 0.3125, 0.4688, 0.375, 0.5, 0.375, 0.5, 0.25, 0.4688, 0.25, 0.4687, 0.3125, 0.5, 0.3125, 0.5, 0.1875, 0.4688, 0.1875, 0.4688, 0.25, 0.5, 0.25, 0.5, 0.125, 0.4688, 0.125, 0.4688, 0.1875, 0.5, 0.1875, 0.4687, 0.3125, 0.4375, 0.3125, 0.4375, 0.375, 0.4688, 0.375, 0.4688, 0.25, 0.4375, 0.25, 0.4375, 0.3125, 0.4687, 0.3125, 0.4688, 0.1875, 0.4375, 0.1875, 0.4375, 0.25, 0.4688, 0.25, 0.4688, 0.125, 0.4375, 0.125, 0.4375, 0.1875, 0.4688, 0.1875, 0.4687, 0.5, 0.4375, 0.5, 0.4375, 0.5169, 0.4688, 0.5169, 0.4688, 0.4375, 0.4375, 0.4375, 0.4375, 0.5, 0.4687, 0.5, 0.4688, 0.375, 0.4375, 0.375, 0.4375, 0.4375, 0.4688, 0.4375, 0.4375, 0.5, 0.4062, 0.5, 0.4062, 0.5169, 0.4375, 0.5169, 0.4375, 0.4375, 0.4062, 0.4375, 0.4062, 0.5, 0.4375, 0.5, 0.4375, 0.375, 0.4062, 0.375, 0.4062, 0.4375, 0.4375, 0.4375, 0.4375, 0.3125, 0.4062, 0.3125, 0.4062, 0.375, 0.4375, 0.375, 0.4375, 0.25, 0.4062, 0.25, 0.4062, 0.3125, 0.4375, 0.3125, 0.4375, 0.1875, 0.4062, 0.1875, 0.4062, 0.25, 0.4375, 0.25, 0.4375, 0.125, 0.4062, 0.125, 0.4062, 0.1875, 0.4375, 0.1875, 0.4062, 0.25, 0.375, 0.25, 0.375, 0.3125, 0.4062, 0.3125, 0.4062, 0.1875, 0.375, 0.1875, 0.375, 0.25, 0.4062, 0.25, 0.4062, 0.125, 0.375, 0.125, 0.375, 0.1875, 0.4062, 0.1875, 0.4062, 0.5, 0.375, 0.5, 0.375, 0.5169, 0.4062, 0.5169, 0.4062, 0.4375, 0.375, 0.4375, 0.375, 0.5, 0.4062, 0.5, 0.4062, 0.375, 0.375, 0.375, 0.375, 0.4375, 0.4062, 0.4375, 0.4062, 0.3125, 0.375, 0.3125, 0.375, 0.375, 0.4062, 0.375, 0.375, 0.5, 0.3437, 0.5, 0.3437, 0.5169, 0.375, 0.5169, 0.375, 0.4375, 0.3438, 0.4375, 0.3437, 0.5, 0.375, 0.5, 0.375, 0.375, 0.3438, 0.375, 0.3438, 0.4375, 0.375, 0.4375, 0.375, 0.3125, 0.3438, 0.3125, 0.3438, 0.375, 0.375, 0.375, 0.375, 0.25, 0.3438, 0.25, 0.3438, 0.3125, 0.375, 0.3125, 0.375, 0.1875, 0.3438, 0.1875, 0.3438, 0.25, 0.375, 0.25, 0.375, 0.125, 0.3438, 0.125, 0.3438, 0.1875, 0.375, 0.1875, 0.3438, 0.25, 0.3125, 0.25, 0.3125, 0.3125, 0.3438, 0.3125, 0.3438, 0.1875, 0.3125, 0.1875, 0.3125, 0.25, 0.3438, 0.25, 0.3438, 0.125, 0.3125, 0.125, 0.3125, 0.1875, 0.3438, 0.1875, 0.3437, 0.5, 0.3125, 0.5, 0.3125, 0.5169, 0.3437, 0.5169, 0.3438, 0.4375, 0.3125, 0.4375, 0.3125, 0.5, 0.3437, 0.5, 0.3438, 0.375, 0.3125, 0.375, 0.3125, 0.4375, 0.3438, 0.4375, 0.3438, 0.3125, 0.3125, 0.3125, 0.3125, 0.375, 0.3438, 0.375, 0.3125, 0.4375, 0.2812, 0.4375, 0.2812, 0.5, 0.3125, 0.5, 0.3125, 0.375, 0.2812, 0.375, 0.2812, 0.4375, 0.3125, 0.4375, 0.3125, 0.3125, 0.2812, 0.3125, 0.2812, 0.375, 0.3125, 0.375, 0.3125, 0.25, 0.2812, 0.25, 0.2812, 0.3125, 0.3125, 0.3125, 0.3125, 0.1875, 0.2812, 0.1875, 0.2812, 0.25, 0.3125, 0.25, 0.3125, 0.125, 0.2812, 0.125, 0.2812, 0.1875, 0.3125, 0.1875, 0.3125, 0.5, 0.2812, 0.5, 0.2812, 0.5169, 0.3125, 0.5169, 0.2812, 0.1875, 0.25, 0.1875, 0.25, 0.25, 0.2812, 0.25, 0.2812, 0.125, 0.25, 0.125, 0.25, 0.1875, 0.2812, 0.1875, 0.2812, 0.5, 0.25, 0.5, 0.25, 0.5169, 0.2812, 0.5169, 0.2812, 0.4375, 0.25, 0.4375, 0.25, 0.5, 0.2812, 0.5, 0.2812, 0.375, 0.25, 0.375, 0.25, 0.4375, 0.2812, 0.4375, 0.2812, 0.3125, 0.25, 0.3125, 0.25, 0.375, 0.2812, 0.375, 0.2812, 0.25, 0.25, 0.25, 0.25, 0.3125, 0.2812, 0.3125, 0.25, 0.375, 0.2188, 0.375, 0.2188, 0.4375, 0.25, 0.4375, 0.25, 0.3125, 0.2188, 0.3125, 0.2188, 0.375, 0.25, 0.375, 0.25, 0.25, 0.2188, 0.25, 0.2188, 0.3125, 0.25, 0.3125, 0.25, 0.1875, 0.2188, 0.1875, 0.2188, 0.25, 0.25, 0.25, 0.25, 0.125, 0.2188, 0.125, 0.2188, 0.1875, 0.25, 0.1875, 0.25, 0.5, 0.2187, 0.5, 0.2187, 0.5169, 0.25, 0.5169, 0.25, 0.4375, 0.2188, 0.4375, 0.2187, 0.5, 0.25, 0.5, 0.2188, 0.125, 0.1875, 0.125, 0.1875, 0.1875, 0.2188, 0.1875, 0.2187, 0.5, 0.1875, 0.5, 0.1875, 0.5169, 0.2187, 0.5169, 0.2188, 0.4375, 0.1875, 0.4375, 0.1875, 0.5, 0.2187, 0.5, 0.2188, 0.375, 0.1875, 0.375, 0.1875, 0.4375, 0.2188, 0.4375, 0.2188, 0.3125, 0.1875, 0.3125, 0.1875, 0.375, 0.2188, 0.375, 0.2188, 0.25, 0.1875, 0.25, 0.1875, 0.3125, 0.2188, 0.3125, 0.2188, 0.1875, 0.1875, 0.1875, 0.1875, 0.25, 0.2188, 0.25, 0.1875, 0.375, 0.1563, 0.375, 0.1562, 0.4375, 0.1875, 0.4375, 0.1875, 0.3125, 0.1562, 0.3125, 0.1563, 0.375, 0.1875, 0.375, 0.1875, 0.25, 0.1563, 0.25, 0.1562, 0.3125, 0.1875, 0.3125, 0.1875, 0.1875, 0.1562, 0.1875, 0.1563, 0.25, 0.1875, 0.25, 0.1875, 0.125, 0.1562, 0.125, 0.1562, 0.1875, 0.1875, 0.1875, 0.1875, 0.5, 0.1562, 0.5, 0.1562, 0.5169, 0.1875, 0.5169, 0.1875, 0.4375, 0.1562, 0.4375, 0.1562, 0.5, 0.1875, 0.5, 0.1562, 0.125, 0.125, 0.125, 0.125, 0.1875, 0.1562, 0.1875, 0.1562, 0.5, 0.125, 0.5, 0.125, 0.5169, 0.1562, 0.5169, 0.1562, 0.4375, 0.125, 0.4375, 0.125, 0.5, 0.1562, 0.5, 0.1563, 0.375, 0.125, 0.375, 0.125, 0.4375, 0.1562, 0.4375, 0.1562, 0.3125, 0.125, 0.3125, 0.125, 0.375, 0.1563, 0.375, 0.1563, 0.25, 0.125, 0.25, 0.125, 0.3125, 0.1562, 0.3125, 0.1562, 0.1875, 0.125, 0.1875, 0.125, 0.25, 0.1563, 0.25, 0.125, 0.3125, 0.09375, 0.3125, 0.09375, 0.375, 0.125, 0.375, 0.125, 0.25, 0.09375, 0.25, 0.09375, 0.3125, 0.125, 0.3125, 0.125, 0.1875, 0.09375, 0.1875, 0.09375, 0.25, 0.125, 0.25, 0.125, 0.125, 0.09375, 0.125, 0.09375, 0.1875, 0.125, 0.1875, 0.125, 0.5, 0.09375, 0.5, 0.09375, 0.5169, 0.125, 0.5169, 0.125, 0.4375, 0.09375, 0.4375, 0.09375, 0.5, 0.125, 0.5, 0.125, 0.375, 0.09375, 0.375, 0.09375, 0.4375, 0.125, 0.4375, 0.09375, 0.5, 0.0625, 0.5, 0.0625, 0.5169, 0.09375, 0.5169, 0.09375, 0.4375, 0.0625, 0.4375, 0.0625, 0.5, 0.09375, 0.5, 0.09375, 0.375, 0.0625, 0.375, 0.0625, 0.4375, 0.09375, 0.4375, 0.09375, 0.3125, 0.0625, 0.3125, 0.0625, 0.375, 0.09375, 0.375, 0.09375, 0.25, 0.0625, 0.25, 0.0625, 0.3125, 0.09375, 0.3125, 0.09375, 0.1875, 0.0625, 0.1875, 0.0625, 0.25, 0.09375, 0.25, 0.09375, 0.125, 0.0625, 0.125, 0.0625, 0.1875, 0.09375, 0.1875, 0.0625, 0.3125, 0.03125, 0.3125, 0.03125, 0.375, 0.0625, 0.375, 0.0625, 0.25, 0.03125, 0.25, 0.03125, 0.3125, 0.0625, 0.3125, 0.0625, 0.1875, 0.03125, 0.1875, 0.03125, 0.25, 0.0625, 0.25, 0.0625, 0.125, 0.03125, 0.125, 0.03125, 0.1875, 0.0625, 0.1875, 0.0625, 0.5, 0.03125, 0.5, 0.03125, 0.5169, 0.0625, 0.5169, 0.0625, 0.4375, 0.03125, 0.4375, 0.03125, 0.5, 0.0625, 0.5, 0.0625, 0.375, 0.03125, 0.375, 0.03125, 0.4375, 0.0625, 0.4375, 0.03125, 0.5, 0.0, 0.5, 0.0, 0.5169, 0.03125, 0.5169, 0.03125, 0.4375, 0.0, 0.4375, 0.0, 0.5, 0.03125, 0.5, 0.03125, 0.375, 0.0, 0.375, 0.0, 0.4375, 0.03125, 0.4375, 0.03125, 0.3125, 0.0, 0.3125, 0.0, 0.375, 0.03125, 0.375, 0.03125, 0.25, 0.0, 0.25, 0.0, 0.3125, 0.03125, 0.3125, 0.03125, 0.1875, 0.0, 0.1875, 0.0, 0.25, 0.03125, 0.25, 0.03125, 0.125, 0.0, 0.125, 0.0, 0.1875, 0.03125, 0.1875, 1.0, 0.25, 0.9688, 0.25, 0.9687, 0.3125, 1.0, 0.3125, 1.0, 0.1875, 0.9687, 0.1875, 0.9688, 0.25, 1.0, 0.25, 1.0, 0.125, 0.9687, 0.125, 0.9687, 0.1875, 1.0, 0.1875, 1.0, 0.5, 0.9687, 0.5, 0.9687, 0.5169, 0.9991, 0.5169, 1.0, 0.5169, 1.0, 0.4375, 0.9687, 0.4375, 0.9687, 0.5, 1.0, 0.5, 1.0, 0.375, 0.9688, 0.375, 0.9687, 0.4375, 1.0, 0.4375, 1.0, 0.3125, 0.9687, 0.3125, 0.9688, 0.375, 1.0, 0.375, 0.9687, 0.4375, 0.9375, 0.4375, 0.9375, 0.5, 0.9687, 0.5, 0.9688, 0.375, 0.9375, 0.375, 0.9375, 0.4375, 0.9687, 0.4375, 0.9687, 0.3125, 0.9375, 0.3125, 0.9375, 0.375, 0.9688, 0.375, 0.9688, 0.25, 0.9375, 0.25, 0.9375, 0.3125, 0.9687, 0.3125, 0.9687, 0.1875, 0.9375, 0.1875, 0.9375, 0.25, 0.9688, 0.25, 0.9687, 0.125, 0.9375, 0.125, 0.9375, 0.1875, 0.9687, 0.1875, 0.9687, 0.5, 0.9375, 0.5, 0.9375, 0.5169, 0.9687, 0.5169, 0.9375, 0.1875, 0.9062, 0.1875, 0.9062, 0.25, 0.9375, 0.25, 0.9375, 0.125, 0.9062, 0.125, 0.9062, 0.1875, 0.9375, 0.1875, 0.9375, 0.5, 0.9062, 0.5, 0.9062, 0.5169, 0.9375, 0.5169, 0.9375, 0.4375, 0.9062, 0.4375, 0.9062, 0.5, 0.9375, 0.5, 0.9375, 0.375, 0.9062, 0.375, 0.9062, 0.4375, 0.9375, 0.4375, 0.9375, 0.3125, 0.9062, 0.3125, 0.9062, 0.375, 0.9375, 0.375, 0.9375, 0.25, 0.9062, 0.25, 0.9062, 0.3125, 0.9375, 0.3125, 0.9062, 0.4375, 0.875, 0.4375, 0.875, 0.5, 0.9062, 0.5, 0.9062, 0.375, 0.875, 0.375, 0.875, 0.4375, 0.9062, 0.4375, 0.9062, 0.3125, 0.875, 0.3125, 0.875, 0.375, 0.9062, 0.375, 0.9062, 0.25, 0.875, 0.25, 0.875, 0.3125, 0.9062, 0.3125, 0.9062, 0.1875, 0.875, 0.1875, 0.875, 0.25, 0.9062, 0.25, 0.9062, 0.125, 0.875, 0.125, 0.875, 0.1875, 0.9062, 0.1875, 0.9062, 0.5, 0.875, 0.5, 0.875, 0.5169, 0.9062, 0.5169, 0.875, 0.1875, 0.8437, 0.1875, 0.8438, 0.25, 0.875, 0.25, 0.875, 0.125, 0.8438, 0.125, 0.8437, 0.1875, 0.875, 0.1875, 0.875, 0.5, 0.8437, 0.5, 0.8437, 0.5169, 0.875, 0.5169, 0.875, 0.4375, 0.8437, 0.4375, 0.8437, 0.5, 0.875, 0.5, 0.875, 0.375, 0.8438, 0.375, 0.8437, 0.4375, 0.875, 0.4375, 0.875, 0.3125, 0.8437, 0.3125, 0.8438, 0.375, 0.875, 0.375, 0.875, 0.25, 0.8438, 0.25, 0.8437, 0.3125, 0.875, 0.3125, 0.8438, 0.375, 0.8125, 0.375, 0.8125, 0.4375, 0.8437, 0.4375, 0.8437, 0.3125, 0.8125, 0.3125, 0.8125, 0.375, 0.8438, 0.375, 0.8438, 0.25, 0.8125, 0.25, 0.8125, 0.3125, 0.8437, 0.3125, 0.8437, 0.1875, 0.8125, 0.1875, 0.8125, 0.25, 0.8438, 0.25, 0.8438, 0.125, 0.8125, 0.125, 0.8125, 0.1875, 0.8437, 0.1875, 0.8437, 0.5, 0.8125, 0.5, 0.8125, 0.5169, 0.8437, 0.5169, 0.8437, 0.4375, 0.8125, 0.4375, 0.8125, 0.5, 0.8437, 0.5, 0.8125, 0.125, 0.7812, 0.125, 0.7812, 0.1875, 0.8125, 0.1875, 0.8125, 0.5, 0.7812, 0.5, 0.7812, 0.5169, 0.7941, 0.5169, 0.7947, 0.5114, 0.8092, 0.5169, 0.8125, 0.5169, 0.8125, 0.4375, 0.7812, 0.4375, 0.7812, 0.5, 0.8125, 0.5, 0.8125, 0.375, 0.7812, 0.375, 0.7812, 0.4375, 0.8125, 0.4375, 0.8125, 0.3125, 0.7812, 0.3125, 0.7812, 0.375, 0.8125, 0.375, 0.8125, 0.25, 0.7812, 0.25, 0.7812, 0.3125, 0.8125, 0.3125, 0.8125, 0.1875, 0.7812, 0.1875, 0.7812, 0.25, 0.8125, 0.25, 0.7812, 0.375, 0.75, 0.375, 0.75, 0.4375, 0.7812, 0.4375, 0.7812, 0.3125, 0.75, 0.3125, 0.75, 0.375, 0.7812, 0.375, 0.7812, 0.25, 0.75, 0.25, 0.75, 0.3125, 0.7812, 0.3125, 0.7812, 0.1875, 0.75, 0.1875, 0.75, 0.25, 0.7812, 0.25, 0.7812, 0.125, 0.75, 0.125, 0.75, 0.1875, 0.7812, 0.1875, 0.7812, 0.5, 0.75, 0.5, 0.75, 0.5169, 0.7812, 0.5169, 0.7812, 0.4375, 0.75, 0.4375, 0.75, 0.5, 0.7812, 0.5, 0.0, 0.0, 0.0, 0.0, 0.0, 0.0, 0.0, 0.0, 0.75, 0.0625, 0.7188, 0.0625, 0.7188, 0.08397, 0.75, 0.08397, 0.7344, 5.96e-08, 0.7188, 0.0625, 0.75, 0.0625, 0.7188, 0.0625, 0.6875, 0.0625, 0.6875, 0.08382, 0.7179, 0.08382, 0.7188, 0.08397, 0.7031, 5.96e-08, 0.6875, 0.0625, 0.7188, 0.0625, 0.6719, 5.96e-08, 0.6562, 0.0625, 0.6875, 0.0625, 0.6875, 0.0625, 0.6562, 0.0625, 0.6562, 0.08353, 0.6859, 0.08353, 0.6875, 0.08382, 0.6562, 0.0625, 0.625, 0.0625, 0.625, 0.0831, 0.6539, 0.08311, 0.6562, 0.08353, 0.6406, 5.96e-08, 0.625, 0.0625, 0.6562, 0.0625, 0.625, 0.0625, 0.5938, 0.0625, 0.5938, 0.08256, 0.622, 0.08257, 0.625, 0.0831, 0.6094, 5.96e-08, 0.5938, 0.0625, 0.625, 0.0625, 0.5938, 0.0625, 0.5625, 0.0625, 0.5625, 0.08193, 0.5902, 0.08193, 0.5938, 0.08256, 0.5781, 5.96e-08, 0.5625, 0.0625, 0.5938, 0.0625, 0.5625, 0.0625, 0.5312, 0.0625, 0.5312, 0.08123, 0.5586, 0.08123, 0.5625, 0.08193, 0.5469, 5.96e-08, 0.5312, 0.0625, 0.5625, 0.0625, 0.5312, 0.0625, 0.5, 0.0625, 0.5, 0.08049, 0.5271, 0.08049, 0.5312, 0.08123, 0.5156, 5.96e-08, 0.5, 0.0625, 0.5312, 0.0625, 0.5, 0.0625, 0.4688, 0.0625, 0.4688, 0.07974, 0.4957, 0.07974, 0.5, 0.08049, 0.4844, 5.96e-08, 0.4688, 0.0625, 0.5, 0.0625, 0.4688, 0.0625, 0.4375, 0.0625, 0.4375, 0.079, 0.4645, 0.079, 0.4688, 0.07974, 0.4531, 5.96e-08, 0.4375, 0.0625, 0.4688, 0.0625, 0.4375, 0.0625, 0.4062, 0.0625, 0.4062, 0.07831, 0.4335, 0.07831, 0.4375, 0.079, 0.4219, 5.96e-08, 0.4062, 0.0625, 0.4375, 0.0625, 0.4062, 0.0625, 0.375, 0.0625, 0.375, 0.07769, 0.4026, 0.07768, 0.4062, 0.07831, 0.3906, 5.96e-08, 0.375, 0.0625, 0.4062, 0.0625, 0.375, 0.0625, 0.3438, 0.0625, 0.3438, 0.07716, 0.3719, 0.07716, 0.375, 0.07769, 0.3594, 5.96e-08, 0.3438, 0.0625, 0.375, 0.0625, 0.3281, 5.96e-08, 0.3125, 0.0625, 0.3438, 0.0625, 0.3438, 0.0625, 0.3125, 0.0625, 0.3125, 0.07675, 0.3413, 0.07674, 0.3438, 0.07716, 0.3125, 0.0625, 0.2812, 0.0625, 0.2812, 0.07646, 0.3108, 0.07646, 0.3125, 0.07675, 0.2969, 5.96e-08, 0.2812, 0.0625, 0.3125, 0.0625, 0.2812, 0.0625, 0.25, 0.0625, 0.25, 0.07632, 0.2804, 0.07631, 0.2812, 0.07646, 0.2656, 5.96e-08, 0.25, 0.0625, 0.2812, 0.0625, 0.25, 0.0625, 0.2188, 0.0625, 0.2188, 0.07646, 0.2196, 0.07631, 0.25, 0.07632, 0.2344, 5.96e-08, 0.2188, 0.0625, 0.25, 0.0625, 0.2188, 0.0625, 0.1875, 0.0625, 0.1875, 0.07675, 0.1892, 0.07646, 0.2188, 0.07646, 0.2031, 5.96e-08, 0.1875, 0.0625, 0.2188, 0.0625, 0.1875, 0.0625, 0.1563, 0.0625, 0.1563, 0.07716, 0.1587, 0.07674, 0.1875, 0.07675, 0.1719, 5.96e-08, 0.1563, 0.0625, 0.1875, 0.0625, 0.1563, 0.0625, 0.125, 0.0625, 0.125, 0.07769, 0.1281, 0.07716, 0.1563, 0.07716, 0.1406, 5.96e-08, 0.125, 0.0625, 0.1563, 0.0625, 0.125, 0.0625, 0.09375, 0.0625, 0.09375, 0.07831, 0.09741, 0.07768, 0.125, 0.07769, 0.1094, 5.96e-08, 0.09375, 0.0625, 0.125, 0.0625, 0.09375, 0.0625, 0.0625, 0.0625, 0.0625, 0.079, 0.06654, 0.07831, 0.09375, 0.07831, 0.07812, 5.96e-08, 0.0625, 0.0625, 0.09375, 0.0625, 0.0625, 0.0625, 0.03125, 0.0625, 0.03125, 0.07974, 0.03551, 0.079, 0.0625, 0.079, 0.04687, 5.96e-08, 0.03125, 0.0625, 0.0625, 0.0625, 0.03125, 0.0625, 0.0, 0.0625, 0.0, 0.08049, 0.004314, 0.07974, 0.03125, 0.07974, 0.01562, 5.96e-08, 0.0, 0.0625, 0.03125, 0.0625, 0.9844, 5.96e-08, 0.9688, 0.0625, 1.0, 0.0625, 1.0, 0.0625, 0.9688, 0.0625, 0.9688, 0.08123, 0.9729, 0.08049, 1.0, 0.08049, 0.9688, 0.0625, 0.9375, 0.0625, 0.9375, 0.08193, 0.9414, 0.08123, 0.9688, 0.08123, 0.9531, 5.96e-08, 0.9375, 0.0625, 0.9688, 0.0625, 0.9219, 5.96e-08, 0.9062, 0.0625, 0.9375, 0.0625, 0.9375, 0.0625, 0.9062, 0.0625, 0.9062, 0.08256, 0.9098, 0.08193, 0.9375, 0.08193, 0.9062, 0.0625, 0.875, 0.0625, 0.875, 0.0831, 0.878, 0.08257, 0.9062, 0.08256, 0.8906, 5.96e-08, 0.875, 0.0625, 0.9062, 0.0625, 0.875, 0.0625, 0.8438, 0.0625, 0.8438, 0.08353, 0.8461, 0.08311, 0.875, 0.0831, 0.8594, 5.96e-08, 0.8438, 0.0625, 0.875, 0.0625, 0.8438, 0.0625, 0.8125, 0.0625, 0.8125, 0.08382, 0.8141, 0.08353, 0.8438, 0.08353, 0.8281, 5.96e-08, 0.8125, 0.0625, 0.8438, 0.0625, 0.8125, 0.0625, 0.7812, 0.0625, 0.7812, 0.08397, 0.7821, 0.08382, 0.8125, 0.08382, 0.7969, 5.96e-08, 0.7812, 0.0625, 0.8125, 0.0625, 0.7812, 0.0625, 0.75, 0.0625, 0.75, 0.08397, 0.7812, 0.08397, 0.7656, 5.96e-08, 0.75, 0.0625, 0.7812, 0.0625, 0.75, 0.125, 0.75, 0.1875, 0.7188, 0.1875, 0.7188, 0.125, 0.75, 0.5625, 0.75, 0.564, 0.7188, 0.564, 0.7188, 0.5625, 0.75, 0.0625, 0.75, 0.125, 0.7188, 0.125, 0.7188, 0.0625, 0.75, 0.5, 0.75, 0.5625, 0.7188, 0.5625, 0.7188, 0.5, 0.7344, 5.96e-08, 0.75, 0.0625, 0.7188, 0.0625, 0.75, 0.4375, 0.75, 0.5, 0.7188, 0.5, 0.7188, 0.4375, 0.75, 0.375, 0.75, 0.4375, 0.7188, 0.4375, 0.7188, 0.375, 0.75, 0.3125, 0.75, 0.375, 0.7188, 0.375, 0.7188, 0.3125, 0.75, 0.25, 0.75, 0.3125, 0.7188, 0.3125, 0.7188, 0.25, 0.75, 0.1875, 0.75, 0.25, 0.7188, 0.25, 0.7188, 0.1875, 0.7188, 0.25, 0.7188, 0.3125, 0.6875, 0.3125, 0.6875, 0.25, 0.7188, 0.1875, 0.7188, 0.25, 0.6875, 0.25, 0.6875, 0.1875, 0.7188, 0.125, 0.7188, 0.1875, 0.6875, 0.1875, 0.6875, 0.125, 0.7188, 0.5625, 0.7188, 0.564, 0.6875, 0.564, 0.6875, 0.5625, 0.7188, 0.0625, 0.7188, 0.125, 0.6875, 0.125, 0.6875, 0.0625, 0.7188, 0.5, 0.7188, 0.5625, 0.6875, 0.5625, 0.6875, 0.5, 0.7031, 5.96e-08, 0.7188, 0.0625, 0.6875, 0.0625, 0.7188, 0.4375, 0.7188, 0.5, 0.6875, 0.5, 0.6875, 0.4375, 0.7188, 0.375, 0.7188, 0.4375, 0.6875, 0.4375, 0.6875, 0.375, 0.7188, 0.3125, 0.7188, 0.375, 0.6875, 0.375, 0.6875, 0.3125, 0.6719, 5.96e-08, 0.6875, 0.0625, 0.6562, 0.0625, 0.6875, 0.4375, 0.6875, 0.5, 0.6562, 0.5, 0.6562, 0.4375, 0.6875, 0.375, 0.6875, 0.4375, 0.6562, 0.4375, 0.6562, 0.375, 0.6875, 0.3125, 0.6875, 0.375, 0.6562, 0.375, 0.6562, 0.3125, 0.6875, 0.25, 0.6875, 0.3125, 0.6562, 0.3125, 0.6562, 0.25, 0.6875, 0.1875, 0.6875, 0.25, 0.6562, 0.25, 0.6562, 0.1875, 0.6875, 0.125, 0.6875, 0.1875, 0.6562, 0.1875, 0.6562, 0.125, 0.6875, 0.5625, 0.6875, 0.564, 0.6562, 0.564, 0.6562, 0.5625, 0.6875, 0.0625, 0.6875, 0.125, 0.6562, 0.125, 0.6562, 0.0625, 0.6875, 0.5, 0.6875, 0.5625, 0.6562, 0.5625, 0.6562, 0.5, 0.6562, 0.1875, 0.6562, 0.25, 0.625, 0.25, 0.625, 0.1875, 0.6562, 0.125, 0.6562, 0.1875, 0.625, 0.1875, 0.625, 0.125, 0.6562, 0.5625, 0.6562, 0.564, 0.625, 0.564, 0.625, 0.5625, 0.6562, 0.0625, 0.6562, 0.125, 0.625, 0.125, 0.625, 0.0625, 0.6562, 0.5, 0.6562, 0.5625, 0.625, 0.5625, 0.625, 0.5, 0.6406, 5.96e-08, 0.6562, 0.0625, 0.625, 0.0625, 0.6562, 0.4375, 0.6562, 0.5, 0.625, 0.5, 0.625, 0.4375, 0.6562, 0.375, 0.6562, 0.4375, 0.625, 0.4375, 0.625, 0.375, 0.6562, 0.3125, 0.6562, 0.375, 0.625, 0.375, 0.625, 0.3125, 0.6562, 0.25, 0.6562, 0.3125, 0.625, 0.3125, 0.625, 0.25, 0.625, 0.375, 0.625, 0.4375, 0.5938, 0.4375, 0.5938, 0.375, 0.625, 0.3125, 0.625, 0.375, 0.5938, 0.375, 0.5938, 0.3125, 0.625, 0.25, 0.625, 0.3125, 0.5938, 0.3125, 0.5938, 0.25, 0.625, 0.1875, 0.625, 0.25, 0.5938, 0.25, 0.5938, 0.1875, 0.625, 0.125, 0.625, 0.1875, 0.5938, 0.1875, 0.5938, 0.125, 0.625, 0.5625, 0.625, 0.564, 0.5938, 0.564, 0.5938, 0.5625, 0.625, 0.0625, 0.625, 0.125, 0.5938, 0.125, 0.5938, 0.0625, 0.625, 0.5, 0.625, 0.5625, 0.5938, 0.5625, 0.5938, 0.5, 0.6094, 5.96e-08, 0.625, 0.0625, 0.5938, 0.0625, 0.625, 0.4375, 0.625, 0.5, 0.5938, 0.5, 0.5938, 0.4375, 0.5938, 0.125, 0.5938, 0.1875, 0.5625, 0.1875, 0.5625, 0.125, 0.5938, 0.5625, 0.5938, 0.564, 0.5625, 0.564, 0.5625, 0.5625, 0.5938, 0.0625, 0.5938, 0.125, 0.5625, 0.125, 0.5625, 0.0625, 0.5938, 0.5, 0.5938, 0.5625, 0.5625, 0.5625, 0.5625, 0.5, 0.5781, 5.96e-08, 0.5938, 0.0625, 0.5625, 0.0625, 0.5938, 0.4375, 0.5938, 0.5, 0.5625, 0.5, 0.5625, 0.4375, 0.5938, 0.375, 0.5938, 0.4375, 0.5625, 0.4375, 0.5625, 0.375, 0.5938, 0.3125, 0.5938, 0.375, 0.5625, 0.375, 0.5625, 0.3125, 0.5938, 0.25, 0.5938, 0.3125, 0.5625, 0.3125, 0.5625, 0.25, 0.5938, 0.1875, 0.5938, 0.25, 0.5625, 0.25, 0.5625, 0.1875, 0.5625, 0.375, 0.5625, 0.4375, 0.5312, 0.4375, 0.5312, 0.375, 0.5625, 0.3125, 0.5625, 0.375, 0.5312, 0.375, 0.5312, 0.3125, 0.5625, 0.25, 0.5625, 0.3125, 0.5312, 0.3125, 0.5312, 0.25, 0.5625, 0.1875, 0.5625, 0.25, 0.5312, 0.25, 0.5312, 0.1875, 0.5625, 0.125, 0.5625, 0.1875, 0.5312, 0.1875, 0.5312, 0.125, 0.5625, 0.5625, 0.5625, 0.564, 0.5312, 0.564, 0.5312, 0.5625, 0.5625, 0.0625, 0.5625, 0.125, 0.5312, 0.125, 0.5312, 0.0625, 0.5625, 0.5, 0.5625, 0.5625, 0.5312, 0.5625, 0.5312, 0.5, 0.5469, 5.96e-08, 0.5625, 0.0625, 0.5312, 0.0625, 0.5625, 0.4375, 0.5625, 0.5, 0.5312, 0.5, 0.5312, 0.4375, 0.5312, 0.125, 0.5312, 0.1875, 0.5, 0.1875, 0.5, 0.125, 0.5312, 0.5625, 0.5312, 0.564, 0.5, 0.564, 0.5, 0.5625, 0.5312, 0.0625, 0.5312, 0.125, 0.5, 0.125, 0.5, 0.0625, 0.5312, 0.5, 0.5312, 0.5625, 0.5, 0.5625, 0.5, 0.5, 0.5156, 5.96e-08, 0.5312, 0.0625, 0.5, 0.0625, 0.5312, 0.4375, 0.5312, 0.5, 0.5, 0.5, 0.5, 0.4375, 0.5312, 0.375, 0.5312, 0.4375, 0.5, 0.4375, 0.5, 0.375, 0.5312, 0.3125, 0.5312, 0.375, 0.5, 0.375, 0.5, 0.3125, 0.5312, 0.25, 0.5312, 0.3125, 0.5, 0.3125, 0.5, 0.25, 0.5312, 0.1875, 0.5312, 0.25, 0.5, 0.25, 0.5, 0.1875, 0.5, 0.3125, 0.5, 0.375, 0.4688, 0.375, 0.4687, 0.3125, 0.5, 0.25, 0.5, 0.3125, 0.4687, 0.3125, 0.4688, 0.25, 0.5, 0.1875, 0.5, 0.25, 0.4688, 0.25, 0.4688, 0.1875, 0.5, 0.125, 0.5, 0.1875, 0.4688, 0.1875, 0.4688, 0.125, 0.5, 0.5625, 0.5, 0.564, 0.4688, 0.564, 0.4688, 0.5625, 0.5, 0.0625, 0.5, 0.125, 0.4688, 0.125, 0.4688, 0.0625, 0.5, 0.5, 0.5, 0.5625, 0.4688, 0.5625, 0.4687, 0.5, 0.4844, 5.96e-08, 0.5, 0.0625, 0.4688, 0.0625, 0.5, 0.4375, 0.5, 0.5, 0.4687, 0.5, 0.4688, 0.4375, 0.5, 0.375, 0.5, 0.4375, 0.4688, 0.4375, 0.4688, 0.375, 0.4688, 0.5625, 0.4688, 0.564, 0.4375, 0.564, 0.4375, 0.5625, 0.4688, 0.0625, 0.4688, 0.125, 0.4375, 0.125, 0.4375, 0.0625, 0.4687, 0.5, 0.4688, 0.5625, 0.4375, 0.5625, 0.4375, 0.5, 0.4531, 5.96e-08, 0.4688, 0.0625, 0.4375, 0.0625, 0.4688, 0.4375, 0.4687, 0.5, 0.4375, 0.5, 0.4375, 0.4375, 0.4688, 0.375, 0.4688, 0.4375, 0.4375, 0.4375, 0.4375, 0.375, 0.4687, 0.3125, 0.4688, 0.375, 0.4375, 0.375, 0.4375, 0.3125, 0.4688, 0.25, 0.4687, 0.3125, 0.4375, 0.3125, 0.4375, 0.25, 0.4688, 0.1875, 0.4688, 0.25, 0.4375, 0.25, 0.4375, 0.1875, 0.4688, 0.125, 0.4688, 0.1875, 0.4375, 0.1875, 0.4375, 0.125, 0.4375, 0.3125, 0.4375, 0.375, 0.4062, 0.375, 0.4062, 0.3125, 0.4375, 0.25, 0.4375, 0.3125, 0.4062, 0.3125, 0.4062, 0.25, 0.4375, 0.1875, 0.4375, 0.25, 0.4062, 0.25, 0.4062, 0.1875, 0.4375, 0.125, 0.4375, 0.1875, 0.4062, 0.1875, 0.4062, 0.125, 0.4375, 0.5625, 0.4375, 0.564, 0.4062, 0.564, 0.4062, 0.5625, 0.4375, 0.0625, 0.4375, 0.125, 0.4062, 0.125, 0.4062, 0.0625, 0.4375, 0.5, 0.4375, 0.5625, 0.4062, 0.5625, 0.4062, 0.5, 0.4219, 5.96e-08, 0.4375, 0.0625, 0.4062, 0.0625, 0.4375, 0.4375, 0.4375, 0.5, 0.4062, 0.5, 0.4062, 0.4375, 0.4375, 0.375, 0.4375, 0.4375, 0.4062, 0.4375, 0.4062, 0.375, 0.4062, 0.0625, 0.4062, 0.125, 0.375, 0.125, 0.375, 0.0625, 0.4062, 0.5, 0.4062, 0.5625, 0.375, 0.5625, 0.375, 0.5, 0.3906, 5.96e-08, 0.4062, 0.0625, 0.375, 0.0625, 0.4062, 0.4375, 0.4062, 0.5, 0.375, 0.5, 0.375, 0.4375, 0.4062, 0.375, 0.4062, 0.4375, 0.375, 0.4375, 0.375, 0.375, 0.4062, 0.3125, 0.4062, 0.375, 0.375, 0.375, 0.375, 0.3125, 0.4062, 0.25, 0.4062, 0.3125, 0.375, 0.3125, 0.375, 0.25, 0.4062, 0.1875, 0.4062, 0.25, 0.375, 0.25, 0.375, 0.1875, 0.4062, 0.125, 0.4062, 0.1875, 0.375, 0.1875, 0.375, 0.125, 0.4062, 0.5625, 0.4062, 0.564, 0.375, 0.564, 0.375, 0.5625, 0.375, 0.25, 0.375, 0.3125, 0.3438, 0.3125, 0.3438, 0.25, 0.375, 0.1875, 0.375, 0.25, 0.3438, 0.25, 0.3438, 0.1875, 0.375, 0.125, 0.375, 0.1875, 0.3438, 0.1875, 0.3438, 0.125, 0.375, 0.5625, 0.375, 0.564, 0.3438, 0.564, 0.3438, 0.5625, 0.375, 0.0625, 0.375, 0.125, 0.3438, 0.125, 0.3438, 0.0625, 0.375, 0.5, 0.375, 0.5625, 0.3438, 0.5625, 0.3437, 0.5, 0.3594, 5.96e-08, 0.375, 0.0625, 0.3438, 0.0625, 0.375, 0.4375, 0.375, 0.5, 0.3437, 0.5, 0.3438, 0.4375, 0.375, 0.375, 0.375, 0.4375, 0.3438, 0.4375, 0.3438, 0.375, 0.375, 0.3125, 0.375, 0.375, 0.3438, 0.375, 0.3438, 0.3125, 0.3281, 5.96e-08, 0.3438, 0.0625, 0.3125, 0.0625, 0.3438, 0.4375, 0.3437, 0.5, 0.3125, 0.5, 0.3125, 0.4375, 0.3438, 0.375, 0.3438, 0.4375, 0.3125, 0.4375, 0.3125, 0.375, 0.3438, 0.3125, 0.3438, 0.375, 0.3125, 0.375, 0.3125, 0.3125, 0.3438, 0.25, 0.3438, 0.3125, 0.3125, 0.3125, 0.3125, 0.25, 0.3438, 0.1875, 0.3438, 0.25, 0.3125, 0.25, 0.3125, 0.1875, 0.3438, 0.125, 0.3438, 0.1875, 0.3125, 0.1875, 0.3125, 0.125, 0.3438, 0.5625, 0.3438, 0.564, 0.3125, 0.564, 0.3125, 0.5625, 0.3438, 0.0625, 0.3438, 0.125, 0.3125, 0.125, 0.3125, 0.0625, 0.3437, 0.5, 0.3438, 0.5625, 0.3125, 0.5625, 0.3125, 0.5, 0.3125, 0.1875, 0.3125, 0.25, 0.2812, 0.25, 0.2812, 0.1875, 0.3125, 0.125, 0.3125, 0.1875, 0.2812, 0.1875, 0.2812, 0.125, 0.3125, 0.5625, 0.3125, 0.564, 0.2812, 0.564, 0.2812, 0.5625, 0.3125, 0.0625, 0.3125, 0.125, 0.2812, 0.125, 0.2812, 0.0625, 0.3125, 0.5, 0.3125, 0.5625, 0.2812, 0.5625, 0.2812, 0.5, 0.2969, 5.96e-08, 0.3125, 0.0625, 0.2812, 0.0625, 0.3125, 0.4375, 0.3125, 0.5, 0.2812, 0.5, 0.2812, 0.4375, 0.3125, 0.375, 0.3125, 0.4375, 0.2812, 0.4375, 0.2812, 0.375, 0.3125, 0.3125, 0.3125, 0.375, 0.2812, 0.375, 0.2812, 0.3125, 0.3125, 0.25, 0.3125, 0.3125, 0.2812, 0.3125, 0.2812, 0.25, 0.2812, 0.4375, 0.2812, 0.5, 0.25, 0.5, 0.25, 0.4375, 0.2812, 0.375, 0.2812, 0.4375, 0.25, 0.4375, 0.25, 0.375, 0.2812, 0.3125, 0.2812, 0.375, 0.25, 0.375, 0.25, 0.3125, 0.2812, 0.25, 0.2812, 0.3125, 0.25, 0.3125, 0.25, 0.25, 0.2812, 0.1875, 0.2812, 0.25, 0.25, 0.25, 0.25, 0.1875, 0.2812, 0.125, 0.2812, 0.1875, 0.25, 0.1875, 0.25, 0.125, 0.2812, 0.5625, 0.2812, 0.564, 0.25, 0.564, 0.25, 0.5625, 0.2812, 0.0625, 0.2812, 0.125, 0.25, 0.125, 0.25, 0.0625, 0.2812, 0.5, 0.2812, 0.5625, 0.25, 0.5625, 0.25, 0.5, 0.2656, 5.96e-08, 0.2812, 0.0625, 0.25, 0.0625, 0.25, 0.1875, 0.25, 0.25, 0.2188, 0.25, 0.2188, 0.1875, 0.25, 0.125, 0.25, 0.1875, 0.2188, 0.1875, 0.2188, 0.125, 0.25, 0.5625, 0.25, 0.564, 0.2188, 0.564, 0.2188, 0.5625, 0.25, 0.0625, 0.25, 0.125, 0.2188, 0.125, 0.2188, 0.0625, 0.25, 0.5, 0.25, 0.5625, 0.2188, 0.5625, 0.2187, 0.5, 0.2344, 5.96e-08, 0.25, 0.0625, 0.2188, 0.0625, 0.25, 0.4375, 0.25, 0.5, 0.2187, 0.5, 0.2188, 0.4375, 0.25, 0.375, 0.25, 0.4375, 0.2188, 0.4375, 0.2188, 0.375, 0.25, 0.3125, 0.25, 0.375, 0.2188, 0.375, 0.2188, 0.3125, 0.25, 0.25, 0.25, 0.3125, 0.2188, 0.3125, 0.2188, 0.25, 0.2188, 0.375, 0.2188, 0.4375, 0.1875, 0.4375, 0.1875, 0.375, 0.2188, 0.3125, 0.2188, 0.375, 0.1875, 0.375, 0.1875, 0.3125, 0.2188, 0.25, 0.2188, 0.3125, 0.1875, 0.3125, 0.1875, 0.25, 0.2188, 0.1875, 0.2188, 0.25, 0.1875, 0.25, 0.1875, 0.1875, 0.2188, 0.125, 0.2188, 0.1875, 0.1875, 0.1875, 0.1875, 0.125, 0.2188, 0.5625, 0.2188, 0.564, 0.1875, 0.564, 0.1875, 0.5625, 0.2188, 0.0625, 0.2188, 0.125, 0.1875, 0.125, 0.1875, 0.0625, 0.2187, 0.5, 0.2188, 0.5625, 0.1875, 0.5625, 0.1875, 0.5, 0.2031, 5.96e-08, 0.2188, 0.0625, 0.1875, 0.0625, 0.2188, 0.4375, 0.2187, 0.5, 0.1875, 0.5, 0.1875, 0.4375, 0.1875, 0.125, 0.1875, 0.1875, 0.1562, 0.1875, 0.1562, 0.125, 0.1875, 0.5625, 0.1875, 0.564, 0.1562, 0.564, 0.1562, 0.5625, 0.1875, 0.0625, 0.1875, 0.125, 0.1562, 0.125, 0.1563, 0.0625, 0.1875, 0.5, 0.1875, 0.5625, 0.1562, 0.5625, 0.1562, 0.5, 0.1719, 5.96e-08, 0.1875, 0.0625, 0.1563, 0.0625, 0.1875, 0.4375, 0.1875, 0.5, 0.1562, 0.5, 0.1562, 0.4375, 0.1875, 0.375, 0.1875, 0.4375, 0.1562, 0.4375, 0.1563, 0.375, 0.1875, 0.3125, 0.1875, 0.375, 0.1563, 0.375, 0.1562, 0.3125, 0.1875, 0.25, 0.1875, 0.3125, 0.1562, 0.3125, 0.1563, 0.25, 0.1875, 0.1875, 0.1875, 0.25, 0.1563, 0.25, 0.1562, 0.1875, 0.1563, 0.375, 0.1562, 0.4375, 0.125, 0.4375, 0.125, 0.375, 0.1562, 0.3125, 0.1563, 0.375, 0.125, 0.375, 0.125, 0.3125, 0.1563, 0.25, 0.1562, 0.3125, 0.125, 0.3125, 0.125, 0.25, 0.1562, 0.1875, 0.1563, 0.25, 0.125, 0.25, 0.125, 0.1875, 0.1562, 0.125, 0.1562, 0.1875, 0.125, 0.1875, 0.125, 0.125, 0.1562, 0.5625, 0.1562, 0.564, 0.125, 0.564, 0.125, 0.5625, 0.1563, 0.0625, 0.1562, 0.125, 0.125, 0.125, 0.125, 0.0625, 0.1562, 0.5, 0.1562, 0.5625, 0.125, 0.5625, 0.125, 0.5, 0.1406, 5.96e-08, 0.1563, 0.0625, 0.125, 0.0625, 0.1562, 0.4375, 0.1562, 0.5, 0.125, 0.5, 0.125, 0.4375, 0.125, 0.125, 0.125, 0.1875, 0.09375, 0.1875, 0.09375, 0.125, 0.125, 0.5625, 0.125, 0.564, 0.09375, 0.564, 0.09375, 0.5625, 0.125, 0.0625, 0.125, 0.125, 0.09375, 0.125, 0.09375, 0.0625, 0.125, 0.5, 0.125, 0.5625, 0.09375, 0.5625, 0.09375, 0.5, 0.1094, 5.96e-08, 0.125, 0.0625, 0.09375, 0.0625, 0.125, 0.4375, 0.125, 0.5, 0.09375, 0.5, 0.09375, 0.4375, 0.125, 0.375, 0.125, 0.4375, 0.09375, 0.4375, 0.09375, 0.375, 0.125, 0.3125, 0.125, 0.375, 0.09375, 0.375, 0.09375, 0.3125, 0.125, 0.25, 0.125, 0.3125, 0.09375, 0.3125, 0.09375, 0.25, 0.125, 0.1875, 0.125, 0.25, 0.09375, 0.25, 0.09375, 0.1875, 0.09375, 0.3125, 0.09375, 0.375, 0.0625, 0.375, 0.0625, 0.3125, 0.09375, 0.25, 0.09375, 0.3125, 0.0625, 0.3125, 0.0625, 0.25, 0.09375, 0.1875, 0.09375, 0.25, 0.0625, 0.25, 0.0625, 0.1875, 0.09375, 0.125, 0.09375, 0.1875, 0.0625, 0.1875, 0.0625, 0.125, 0.09375, 0.5625, 0.09375, 0.564, 0.0625, 0.564, 0.0625, 0.5625, 0.09375, 0.0625, 0.09375, 0.125, 0.0625, 0.125, 0.0625, 0.0625, 0.09375, 0.5, 0.09375, 0.5625, 0.0625, 0.5625, 0.0625, 0.5, 0.07812, 5.96e-08, 0.09375, 0.0625, 0.0625, 0.0625, 0.09375, 0.4375, 0.09375, 0.5, 0.0625, 0.5, 0.0625, 0.4375, 0.09375, 0.375, 0.09375, 0.4375, 0.0625, 0.4375, 0.0625, 0.375, 0.0625, 0.0625, 0.0625, 0.125, 0.03125, 0.125, 0.03125, 0.0625, 0.0625, 0.5, 0.0625, 0.5625, 0.03125, 0.5625, 0.03125, 0.5, 0.04687, 5.96e-08, 0.0625, 0.0625, 0.03125, 0.0625, 0.0625, 0.4375, 0.0625, 0.5, 0.03125, 0.5, 0.03125, 0.4375, 0.0625, 0.375, 0.0625, 0.4375, 0.03125, 0.4375, 0.03125, 0.375, 0.0625, 0.3125, 0.0625, 0.375, 0.03125, 0.375, 0.03125, 0.3125, 0.0625, 0.25, 0.0625, 0.3125, 0.03125, 0.3125, 0.03125, 0.25, 0.0625, 0.1875, 0.0625, 0.25, 0.03125, 0.25, 0.03125, 0.1875, 0.0625, 0.125, 0.0625, 0.1875, 0.03125, 0.1875, 0.03125, 0.125, 0.0625, 0.5625, 0.0625, 0.564, 0.03125, 0.564, 0.03125, 0.5625, 0.03125, 0.25, 0.03125, 0.3125, 0.0, 0.3125, 0.0, 0.25, 0.03125, 0.1875, 0.03125, 0.25, 0.0, 0.25, 0.0, 0.1875, 0.03125, 0.125, 0.03125, 0.1875, 0.0, 0.1875, 0.0, 0.125, 0.03125, 0.5625, 0.03125, 0.564, 0.0, 0.564, 0.0, 0.5625, 0.03125, 0.0625, 0.03125, 0.125, 0.0, 0.125, 0.0, 0.0625, 0.03125, 0.5, 0.03125, 0.5625, 0.0, 0.5625, 0.0, 0.5, 0.01562, 5.96e-08, 0.03125, 0.0625, 0.0, 0.0625, 0.03125, 0.4375, 0.03125, 0.5, 0.0, 0.5, 0.0, 0.4375, 0.03125, 0.375, 0.03125, 0.4375, 0.0, 0.4375, 0.0, 0.375, 0.03125, 0.3125, 0.03125, 0.375, 0.0, 0.375, 0.0, 0.3125, 1.0, 0.5, 1.0, 0.5625, 0.9687, 0.5625, 0.9687, 0.5, 0.9844, 5.96e-08, 1.0, 0.0625, 0.9688, 0.0625, 1.0, 0.4375, 1.0, 0.5, 0.9687, 0.5, 0.9687, 0.4375, 1.0, 0.375, 1.0, 0.4375, 0.9687, 0.4375, 0.9688, 0.375, 1.0, 0.3125, 1.0, 0.375, 0.9688, 0.375, 0.9687, 0.3125, 1.0, 0.25, 1.0, 0.3125, 0.9687, 0.3125, 0.9688, 0.25, 1.0, 0.1875, 1.0, 0.25, 0.9688, 0.25, 0.9687, 0.1875, 1.0, 0.125, 1.0, 0.1875, 0.9687, 0.1875, 0.9687, 0.125, 1.0, 0.5625, 1.0, 0.564, 0.9993, 0.564, 0.9687, 0.564, 0.9687, 0.5625, 1.0, 0.0625, 1.0, 0.125, 0.9687, 0.125, 0.9688, 0.0625, 0.9688, 0.25, 0.9687, 0.3125, 0.9375, 0.3125, 0.9375, 0.25, 0.9687, 0.1875, 0.9688, 0.25, 0.9375, 0.25, 0.9375, 0.1875, 0.9687, 0.125, 0.9687, 0.1875, 0.9375, 0.1875, 0.9375, 0.125, 0.9687, 0.5625, 0.9687, 0.564, 0.9375, 0.564, 0.9375, 0.5625, 0.9688, 0.0625, 0.9687, 0.125, 0.9375, 0.125, 0.9375, 0.0625, 0.9687, 0.5, 0.9687, 0.5625, 0.9375, 0.5625, 0.9375, 0.5, 0.9531, 5.96e-08, 0.9688, 0.0625, 0.9375, 0.0625, 0.9687, 0.4375, 0.9687, 0.5, 0.9375, 0.5, 0.9375, 0.4375, 0.9688, 0.375, 0.9687, 0.4375, 0.9375, 0.4375, 0.9375, 0.375, 0.9687, 0.3125, 0.9688, 0.375, 0.9375, 0.375, 0.9375, 0.3125, 0.9219, 5.96e-08, 0.9375, 0.0625, 0.9062, 0.0625, 0.9375, 0.4375, 0.9375, 0.5, 0.9062, 0.5, 0.9062, 0.4375, 0.9375, 0.375, 0.9375, 0.4375, 0.9062, 0.4375, 0.9062, 0.375, 0.9375, 0.3125, 0.9375, 0.375, 0.9062, 0.375, 0.9062, 0.3125, 0.9375, 0.25, 0.9375, 0.3125, 0.9062, 0.3125, 0.9062, 0.25, 0.9375, 0.1875, 0.9375, 0.25, 0.9062, 0.25, 0.9062, 0.1875, 0.9375, 0.125, 0.9375, 0.1875, 0.9062, 0.1875, 0.9062, 0.125, 0.9375, 0.5625, 0.9375, 0.564, 0.9062, 0.564, 0.9062, 0.5625, 0.9375, 0.0625, 0.9375, 0.125, 0.9062, 0.125, 0.9062, 0.0625, 0.9375, 0.5, 0.9375, 0.5625, 0.9062, 0.5625, 0.9062, 0.5, 0.9062, 0.1875, 0.9062, 0.25, 0.875, 0.25, 0.875, 0.1875, 0.9062, 0.125, 0.9062, 0.1875, 0.875, 0.1875, 0.875, 0.125, 0.9062, 0.5625, 0.9062, 0.564, 0.875, 0.564, 0.875, 0.5625, 0.9062, 0.0625, 0.9062, 0.125, 0.875, 0.125, 0.875, 0.0625, 0.9062, 0.5, 0.9062, 0.5625, 0.875, 0.5625, 0.875, 0.5, 0.8906, 5.96e-08, 0.9062, 0.0625, 0.875, 0.0625, 0.9062, 0.4375, 0.9062, 0.5, 0.875, 0.5, 0.875, 0.4375, 0.9062, 0.375, 0.9062, 0.4375, 0.875, 0.4375, 0.875, 0.375, 0.9062, 0.3125, 0.9062, 0.375, 0.875, 0.375, 0.875, 0.3125, 0.9062, 0.25, 0.9062, 0.3125, 0.875, 0.3125, 0.875, 0.25, 0.875, 0.4375, 0.875, 0.5, 0.8437, 0.5, 0.8437, 0.4375, 0.875, 0.375, 0.875, 0.4375, 0.8437, 0.4375, 0.8438, 0.375, 0.875, 0.3125, 0.875, 0.375, 0.8438, 0.375, 0.8437, 0.3125, 0.875, 0.25, 0.875, 0.3125, 0.8437, 0.3125, 0.8438, 0.25, 0.875, 0.1875, 0.875, 0.25, 0.8438, 0.25, 0.8437, 0.1875, 0.875, 0.125, 0.875, 0.1875, 0.8437, 0.1875, 0.8438, 0.125, 0.875, 0.5625, 0.875, 0.564, 0.8437, 0.564, 0.8437, 0.5625, 0.875, 0.0625, 0.875, 0.125, 0.8438, 0.125, 0.8438, 0.0625, 0.875, 0.5, 0.875, 0.5625, 0.8437, 0.5625, 0.8437, 0.5, 0.8594, 5.96e-08, 0.875, 0.0625, 0.8438, 0.0625, 0.8437, 0.1875, 0.8438, 0.25, 0.8125, 0.25, 0.8125, 0.1875, 0.8438, 0.125, 0.8437, 0.1875, 0.8125, 0.1875, 0.8125, 0.125, 0.8437, 0.5625, 0.8437, 0.564, 0.8125, 0.564, 0.8125, 0.5625, 0.8438, 0.0625, 0.8438, 0.125, 0.8125, 0.125, 0.8125, 0.0625, 0.8437, 0.5, 0.8437, 0.5625, 0.8125, 0.5625, 0.8125, 0.5, 0.8281, 5.96e-08, 0.8438, 0.0625, 0.8125, 0.0625, 0.8437, 0.4375, 0.8437, 0.5, 0.8125, 0.5, 0.8125, 0.4375, 0.8438, 0.375, 0.8437, 0.4375, 0.8125, 0.4375, 0.8125, 0.375, 0.8437, 0.3125, 0.8438, 0.375, 0.8125, 0.375, 0.8125, 0.3125, 0.8438, 0.25, 0.8437, 0.3125, 0.8125, 0.3125, 0.8125, 0.25, 0.8125, 0.375, 0.8125, 0.4375, 0.7812, 0.4375, 0.7812, 0.375, 0.8125, 0.3125, 0.8125, 0.375, 0.7812, 0.375, 0.7812, 0.3125, 0.8125, 0.25, 0.8125, 0.3125, 0.7812, 0.3125, 0.7812, 0.25, 0.8125, 0.1875, 0.8125, 0.25, 0.7812, 0.25, 0.7812, 0.1875, 0.8125, 0.125, 0.8125, 0.1875, 0.7812, 0.1875, 0.7812, 0.125, 0.8125, 0.5625, 0.8125, 0.564, 0.7812, 0.564, 0.7812, 0.5625, 0.8125, 0.0625, 0.8125, 0.125, 0.7812, 0.125, 0.7812, 0.0625, 0.8125, 0.5, 0.8125, 0.5625, 0.7812, 0.5625, 0.7812, 0.5, 0.7969, 5.96e-08, 0.8125, 0.0625, 0.7812, 0.0625, 0.8125, 0.4375, 0.8125, 0.5, 0.7812, 0.5, 0.7812, 0.4375, 0.7812, 0.125, 0.7812, 0.1875, 0.75, 0.1875, 0.75, 0.125, 0.7812, 0.5625, 0.7812, 0.564, 0.75, 0.564, 0.75, 0.5625, 0.7812, 0.0625, 0.7812, 0.125, 0.75, 0.125, 0.75, 0.0625, 0.7812, 0.5, 0.7812, 0.5625, 0.75, 0.5625, 0.75, 0.5, 0.7656, 5.96e-08, 0.7812, 0.0625, 0.75, 0.0625, 0.7812, 0.4375, 0.7812, 0.5, 0.75, 0.5, 0.75, 0.4375, 0.7812, 0.375, 0.7812, 0.4375, 0.75, 0.4375, 0.75, 0.375, 0.7812, 0.3125, 0.7812, 0.375, 0.75, 0.375, 0.75, 0.3125, 0.7812, 0.25, 0.7812, 0.3125, 0.75, 0.3125, 0.75, 0.25, 0.7812, 0.1875, 0.7812, 0.25, 0.75, 0.25, 0.75, 0.1875, 0.0, 0.0, 0.0, 0.0, 0.0, 0.0, 0.1538, 0.625, 0.1556, 0.6475, 0.1611, 0.6691, 0.17, 0.689, 0.182, 0.7064, 0.1965, 0.7207, 0.2132, 0.7314, 0.2312, 0.7379, 0.25, 0.7401, 0.2688, 0.7379, 0.2868, 0.7314, 0.3035, 0.7207, 0.318, 0.7064, 0.33, 0.689, 0.3389, 0.6691, 0.3444, 0.6475, 0.3462, 0.625, 0.3404, 0.6247, 0.3405, 0.625, 0.3387, 0.6464, 0.3336, 0.667, 0.3252, 0.686, 0.314, 0.7026, 0.3003, 0.7163, 0.2846, 0.7264, 0.2676, 0.7327, 0.25, 0.7348, 0.2324, 0.7327, 0.2154, 0.7264, 0.1997, 0.7163, 0.186, 0.7026, 0.1748, 0.686, 0.1664, 0.667, 0.1613, 0.6464, 0.1595, 0.625, 0.1596, 0.6244, 0.1538, 0.6245, 0.6875, 0.08281, 0.6875, 0.125, 0.7188, 0.125, 0.7188, 0.08326, 0.689, 0.08326, 0.09375, 0.07382, 0.09375, 0.125, 0.125, 0.125, 0.125, 0.07301, 0.1219, 0.07383, 0.9062, 0.08036, 0.9062, 0.125, 0.9375, 0.125, 0.9375, 0.07928, 0.9337, 0.08035, 0.2188, 0.07172, 0.2188, 0.125, 0.25, 0.125, 0.25, 0.07172, 0.125, 0.07301, 0.125, 0.125, 0.1562, 0.125, 0.1563, 0.07238, 0.1538, 0.07302, 0.625, 0.08133, 0.625, 0.125, 0.6562, 0.125, 0.6562, 0.08216, 0.6279, 0.08215, 0.7812, 0.08326, 0.7812, 0.125, 0.8125, 0.125, 0.8125, 0.08281, 0.811, 0.08326, 0.5, 0.07698, 0.5, 0.125, 0.5312, 0.125, 0.5312, 0.07814, 0.5042, 0.07814, 0.4688, 0.07584, 0.4688, 0.125, 0.5, 0.125, 0.5, 0.07698, 0.473, 0.07698, 0.25, 0.07172, 0.25, 0.125, 0.2812, 0.125, 0.2812, 0.07172, 0.75, 0.08349, 0.75, 0.125, 0.7812, 0.125, 0.7812, 0.08326, 0.7805, 0.08349, 0.4375, 0.07478, 0.4375, 0.125, 0.4688, 0.125, 0.4688, 0.07584, 0.4415, 0.07585, 0.1563, 0.07238, 0.1562, 0.125, 0.1875, 0.125, 0.1875, 0.07194, 0.1858, 0.07238, 0.875, 0.08133, 0.875, 0.125, 0.9062, 0.125, 0.9062, 0.08036, 0.9028, 0.08132, 0.9688, 0.07814, 0.9687, 0.125, 1.0, 0.125, 1.0, 0.07698, 0.9958, 0.07814, 0.0625, 0.07478, 0.0625, 0.125, 0.09375, 0.125, 0.09375, 0.07382, 0.09011, 0.07478, 0.5625, 0.07928, 0.5625, 0.125, 0.5938, 0.125, 0.5938, 0.08036, 0.5663, 0.08035, 0.3438, 0.07238, 0.3438, 0.125, 0.375, 0.125, 0.375, 0.07301, 0.3462, 0.07302, 0.0, 0.0, 0.0, 0.0, 0.0, 0.0, 0.0, 0.0, 0.2812, 0.07172, 0.2812, 0.125, 0.3125, 0.125, 0.3125, 0.07194, 0.2821, 0.07194, 0.1875, 0.07194, 0.1875, 0.125, 0.2188, 0.125, 0.2188, 0.07172, 0.2179, 0.07194, 0.2254, 0.5199, 0.2324, 0.5173, 0.25, 0.5152, 0.2676, 0.5173, 0.2846, 0.5236, 0.3003, 0.5337, 0.314, 0.5474, 0.3252, 0.564, 0.3336, 0.583, 0.3387, 0.6036, 0.3404, 0.6247, 0.3462, 0.625, 0.3444, 0.6025, 0.3389, 0.5809, 0.33, 0.561, 0.318, 0.5436, 0.3035, 0.5293, 0.2868, 0.5186, 0.2688, 0.5121, 0.25, 0.5099, 0.2312, 0.5121, 0.2132, 0.5186, 0.1965, 0.5293, 0.182, 0.5436, 0.17, 0.561, 0.1611, 0.5809, 0.1556, 0.6025, 0.1538, 0.6245, 0.1596, 0.6244, 0.1613, 0.6036, 0.1664, 0.583, 0.1748, 0.564, 0.186, 0.5474, 0.1997, 0.5337, 0.2154, 0.5236, 0.2172, 0.5229, 0.2181, 0.5212, 0.2246, 0.5184, 0.4062, 0.07382, 0.4062, 0.125, 0.4375, 0.125, 0.4375, 0.07478, 0.4099, 0.07478, 0.8125, 0.08281, 0.8125, 0.125, 0.8438, 0.125, 0.8438, 0.08216, 0.8415, 0.08281, 0.3125, 0.07194, 0.3125, 0.125, 0.3438, 0.125, 0.3438, 0.07238, 0.3142, 0.07238, 0.7188, 0.08326, 0.7188, 0.125, 0.75, 0.125, 0.75, 0.08349, 0.7195, 0.08349, 0.5312, 0.07814, 0.5312, 0.125, 0.5625, 0.125, 0.5625, 0.07928, 0.5354, 0.07928, 0.6562, 0.08216, 0.6562, 0.125, 0.6875, 0.125, 0.6875, 0.08281, 0.6585, 0.08281, 0.8438, 0.08216, 0.8438, 0.125, 0.875, 0.125, 0.875, 0.08133, 0.8721, 0.08215, 0.9375, 0.07928, 0.9375, 0.125, 0.9687, 0.125, 0.9688, 0.07814, 0.9646, 0.07928, 0.5938, 0.08036, 0.5938, 0.125, 0.625, 0.125, 0.625, 0.08133, 0.5972, 0.08132, 0.375, 0.07301, 0.375, 0.125, 0.4062, 0.125, 0.4062, 0.07382, 0.3781, 0.07383, 0.0, 0.07698, 0.0, 0.125, 0.03125, 0.125, 0.03125, 0.07584, 0.02704, 0.07698, 0.03125, 0.07584, 0.03125, 0.125, 0.0625, 0.125, 0.0625, 0.07478, 0.05849, 0.07585])
me_sphere.update()
me_cylinder_001 = bpy.data.meshes.new('Cylinder.001')
me_cylinder_001.from_pydata([(0.0, 1.0, -1.0), (0.0, 1.0, 1.0), (0.1951, 0.9808, -1.0), (0.1951, 0.9808, 1.0), (0.3827, 0.9239, -1.0), (0.3827, 0.9239, 1.0), (0.5556, 0.8315, -1.0), (0.5556, 0.8315, 1.0), (0.7071, 0.7071, -1.0), (0.7071, 0.7071, 1.0), (0.8315, 0.5556, -1.0), (0.8315, 0.5556, 1.0), (0.9239, 0.3827, -1.0), (0.9239, 0.3827, 1.0), (0.9808, 0.1951, -1.0), (0.9808, 0.1951, 1.0), (1.0, 0.0, -1.0), (1.0, 0.0, 1.0), (0.9808, -0.1951, -1.0), (0.9808, -0.1951, 1.0), (0.9239, -0.3827, -1.0), (0.9239, -0.3827, 1.0), (0.8315, -0.5556, -1.0), (0.8315, -0.5556, 1.0), (0.7071, -0.7071, -1.0), (0.7071, -0.7071, 1.0), (0.5556, -0.8315, -1.0), (0.5556, -0.8315, 1.0), (0.3827, -0.9239, -1.0), (0.3827, -0.9239, 1.0), (0.1951, -0.9808, -1.0), (0.1951, -0.9808, 1.0), (0.0, -1.0, -1.0), (0.0, -1.0, 1.0), (-0.1951, -0.9808, -1.0), (-0.1951, -0.9808, 1.0), (-0.3827, -0.9239, -1.0), (-0.3827, -0.9239, 1.0), (-0.5556, -0.8315, -1.0), (-0.5556, -0.8315, 1.0), (-0.7071, -0.7071, -1.0), (-0.7071, -0.7071, 1.0), (-0.8315, -0.5556, -1.0), (-0.8315, -0.5556, 1.0), (-0.9239, -0.3827, -1.0), (-0.9239, -0.3827, 1.0), (-0.9808, -0.1951, -1.0), (-0.9808, -0.1951, 1.0), (-1.0, 0.0, -1.0), (-1.0, 0.0, 1.0), (-0.9808, 0.1951, -1.0), (-0.9808, 0.1951, 1.0), (-0.9239, 0.3827, -1.0), (-0.9239, 0.3827, 1.0), (-0.8315, 0.5556, -1.0), (-0.8315, 0.5556, 1.0), (-0.7071, 0.7071, -1.0), (-0.7071, 0.7071, 1.0), (-0.5556, 0.8315, -1.0), (-0.5556, 0.8315, 1.0), (-0.3827, 0.9239, -1.0), (-0.3827, 0.9239, 1.0), (-0.1951, 0.9808, -1.0), (-0.1951, 0.9808, 1.0)], [], [(0, 1, 3, 2), (2, 3, 5, 4), (4, 5, 7, 6), (6, 7, 9, 8), (8, 9, 11, 10), (10, 11, 13, 12), (12, 13, 15, 14), (14, 15, 17, 16), (16, 17, 19, 18), (18, 19, 21, 20), (20, 21, 23, 22), (22, 23, 25, 24), (24, 25, 27, 26), (26, 27, 29, 28), (28, 29, 31, 30), (30, 31, 33, 32), (32, 33, 35, 34), (34, 35, 37, 36), (36, 37, 39, 38), (38, 39, 41, 40), (40, 41, 43, 42), (42, 43, 45, 44), (44, 45, 47, 46), (46, 47, 49, 48), (48, 49, 51, 50), (50, 51, 53, 52), (52, 53, 55, 54), (54, 55, 57, 56), (56, 57, 59, 58), (58, 59, 61, 60), (3, 1, 63, 61, 59, 57, 55, 53, 51, 49, 47, 45, 43, 41, 39, 37, 35, 33, 31, 29, 27, 25, 23, 21, 19, 17, 15, 13, 11, 9, 7, 5), (60, 61, 63, 62), (62, 63, 1, 0), (0, 2, 4, 6, 8, 10, 12, 14, 16, 18, 20, 22, 24, 26, 28, 30, 32, 34, 36, 38, 40, 42, 44, 46, 48, 50, 52, 54, 56, 58, 60, 62)])
me_cylinder_001.polygons.foreach_set('use_smooth', [True] * 34)
_uv = me_cylinder_001.uv_layers.new(name='UVMap')
_uv.uv.foreach_set('vector', [1.0, 0.5, 1.0, 1.0, 0.9688, 1.0, 0.9688, 0.5, 0.9688, 0.5, 0.9688, 1.0, 0.9375, 1.0, 0.9375, 0.5, 0.9375, 0.5, 0.9375, 1.0, 0.9062, 1.0, 0.9062, 0.5, 0.9062, 0.5, 0.9062, 1.0, 0.875, 1.0, 0.875, 0.5, 0.875, 0.5, 0.875, 1.0, 0.8438, 1.0, 0.8438, 0.5, 0.8438, 0.5, 0.8438, 1.0, 0.8125, 1.0, 0.8125, 0.5, 0.8125, 0.5, 0.8125, 1.0, 0.7812, 1.0, 0.7812, 0.5, 0.7812, 0.5, 0.7812, 1.0, 0.75, 1.0, 0.75, 0.5, 0.75, 0.5, 0.75, 1.0, 0.7188, 1.0, 0.7188, 0.5, 0.7188, 0.5, 0.7188, 1.0, 0.6875, 1.0, 0.6875, 0.5, 0.6875, 0.5, 0.6875, 1.0, 0.6562, 1.0, 0.6562, 0.5, 0.6562, 0.5, 0.6562, 1.0, 0.625, 1.0, 0.625, 0.5, 0.625, 0.5, 0.625, 1.0, 0.5938, 1.0, 0.5938, 0.5, 0.5938, 0.5, 0.5938, 1.0, 0.5625, 1.0, 0.5625, 0.5, 0.5625, 0.5, 0.5625, 1.0, 0.5312, 1.0, 0.5312, 0.5, 0.5312, 0.5, 0.5312, 1.0, 0.5, 1.0, 0.5, 0.5, 0.5, 0.5, 0.5, 1.0, 0.4688, 1.0, 0.4688, 0.5, 0.4688, 0.5, 0.4688, 1.0, 0.4375, 1.0, 0.4375, 0.5, 0.4375, 0.5, 0.4375, 1.0, 0.4062, 1.0, 0.4062, 0.5, 0.4062, 0.5, 0.4062, 1.0, 0.375, 1.0, 0.375, 0.5, 0.375, 0.5, 0.375, 1.0, 0.3438, 1.0, 0.3438, 0.5, 0.3438, 0.5, 0.3438, 1.0, 0.3125, 1.0, 0.3125, 0.5, 0.3125, 0.5, 0.3125, 1.0, 0.2812, 1.0, 0.2812, 0.5, 0.2812, 0.5, 0.2812, 1.0, 0.25, 1.0, 0.25, 0.5, 0.25, 0.5, 0.25, 1.0, 0.2188, 1.0, 0.2188, 0.5, 0.2188, 0.5, 0.2188, 1.0, 0.1875, 1.0, 0.1875, 0.5, 0.1875, 0.5, 0.1875, 1.0, 0.1562, 1.0, 0.1562, 0.5, 0.1562, 0.5, 0.1562, 1.0, 0.125, 1.0, 0.125, 0.5, 0.125, 0.5, 0.125, 1.0, 0.09375, 1.0, 0.09375, 0.5, 0.09375, 0.5, 0.09375, 1.0, 0.0625, 1.0, 0.0625, 0.5, 0.2968, 0.4854, 0.25, 0.49, 0.2032, 0.4854, 0.1582, 0.4717, 0.1167, 0.4496, 0.08029, 0.4197, 0.05045, 0.3833, 0.02827, 0.3418, 0.01461, 0.2968, 0.01, 0.25, 0.01461, 0.2032, 0.02827, 0.1582, 0.05045, 0.1167, 0.08029, 0.08029, 0.1167, 0.05045, 0.1582, 0.02827, 0.2032, 0.01461, 0.25, 0.01, 0.2968, 0.01461, 0.3418, 0.02827, 0.3833, 0.05045, 0.4197, 0.08029, 0.4496, 0.1167, 0.4717, 0.1582, 0.4854, 0.2032, 0.49, 0.25, 0.4854, 0.2968, 0.4717, 0.3418, 0.4496, 0.3833, 0.4197, 0.4197, 0.3833, 0.4496, 0.3418, 0.4717, 0.0625, 0.5, 0.0625, 1.0, 0.03125, 1.0, 0.03125, 0.5, 0.03125, 0.5, 0.03125, 1.0, 0.0, 1.0, 0.0, 0.5, 0.75, 0.49, 0.7968, 0.4854, 0.8418, 0.4717, 0.8833, 0.4496, 0.9197, 0.4197, 0.9496, 0.3833, 0.9717, 0.3418, 0.9854, 0.2968, 0.99, 0.25, 0.9854, 0.2032, 0.9717, 0.1582, 0.9496, 0.1167, 0.9197, 0.08029, 0.8833, 0.05045, 0.8418, 0.02827, 0.7968, 0.01461, 0.75, 0.01, 0.7032, 0.01461, 0.6582, 0.02827, 0.6167, 0.05045, 0.5803, 0.08029, 0.5504, 0.1167, 0.5283, 0.1582, 0.5146, 0.2032, 0.51, 0.25, 0.5146, 0.2968, 0.5283, 0.3418, 0.5504, 0.3833, 0.5803, 0.4197, 0.6167, 0.4496, 0.6582, 0.4717, 0.7032, 0.4854])
me_cylinder_001.update()
me_cylinder_002 = bpy.data.meshes.new('Cylinder.002')
me_cylinder_002.from_pydata([(0.0, 1.0, -1.0), (0.0, 1.0, 1.0), (0.1951, 0.9808, -1.0), (0.1951, 0.9808, 1.0), (0.3827, 0.9239, -1.0), (0.3827, 0.9239, 1.0), (0.5556, 0.8315, -1.0), (0.5556, 0.8315, 1.0), (0.7071, 0.7071, -1.0), (0.7071, 0.7071, 1.0), (0.8315, 0.5556, -1.0), (0.8315, 0.5556, 1.0), (0.9239, 0.3827, -1.0), (0.9239, 0.3827, 1.0), (0.9808, 0.1951, -1.0), (0.9808, 0.1951, 1.0), (1.0, 0.0, -1.0), (1.0, 0.0, 1.0), (0.9808, -0.1951, -1.0), (0.9808, -0.1951, 1.0), (0.9239, -0.3827, -1.0), (0.9239, -0.3827, 1.0), (0.8315, -0.5556, -1.0), (0.8315, -0.5556, 1.0), (0.7071, -0.7071, -1.0), (0.7071, -0.7071, 1.0), (0.5556, -0.8315, -1.0), (0.5556, -0.8315, 1.0), (0.3827, -0.9239, -1.0), (0.3827, -0.9239, 1.0), (0.1951, -0.9808, -1.0), (0.1951, -0.9808, 1.0), (0.0, -1.0, -1.0), (0.0, -1.0, 1.0), (-0.1951, -0.9808, -1.0), (-0.1951, -0.9808, 1.0), (-0.3827, -0.9239, -1.0), (-0.3827, -0.9239, 1.0), (-0.5556, -0.8315, -1.0), (-0.5556, -0.8315, 1.0), (-0.7071, -0.7071, -1.0), (-0.7071, -0.7071, 1.0), (-0.8315, -0.5556, -1.0), (-0.8315, -0.5556, 1.0), (-0.9239, -0.3827, -1.0), (-0.9239, -0.3827, 1.0), (-0.9808, -0.1951, -1.0), (-0.9808, -0.1951, 1.0), (-1.0, 0.0, -1.0), (-1.0, 0.0, 1.0), (-0.9808, 0.1951, -1.0), (-0.9808, 0.1951, 1.0), (-0.9239, 0.3827, -1.0), (-0.9239, 0.3827, 1.0), (-0.8315, 0.5556, -1.0), (-0.8315, 0.5556, 1.0), (-0.7071, 0.7071, -1.0), (-0.7071, 0.7071, 1.0), (-0.5556, 0.8315, -1.0), (-0.5556, 0.8315, 1.0), (-0.3827, 0.9239, -1.0), (-0.3827, 0.9239, 1.0), (-0.1951, 0.9808, -1.0), (-0.1951, 0.9808, 1.0)], [], [(0, 1, 3, 2), (2, 3, 5, 4), (4, 5, 7, 6), (6, 7, 9, 8), (8, 9, 11, 10), (10, 11, 13, 12), (12, 13, 15, 14), (14, 15, 17, 16), (16, 17, 19, 18), (18, 19, 21, 20), (20, 21, 23, 22), (22, 23, 25, 24), (24, 25, 27, 26), (26, 27, 29, 28), (28, 29, 31, 30), (30, 31, 33, 32), (32, 33, 35, 34), (34, 35, 37, 36), (36, 37, 39, 38), (38, 39, 41, 40), (40, 41, 43, 42), (42, 43, 45, 44), (44, 45, 47, 46), (46, 47, 49, 48), (48, 49, 51, 50), (50, 51, 53, 52), (52, 53, 55, 54), (54, 55, 57, 56), (56, 57, 59, 58), (58, 59, 61, 60), (3, 1, 63, 61, 59, 57, 55, 53, 51, 49, 47, 45, 43, 41, 39, 37, 35, 33, 31, 29, 27, 25, 23, 21, 19, 17, 15, 13, 11, 9, 7, 5), (60, 61, 63, 62), (62, 63, 1, 0), (0, 2, 4, 6, 8, 10, 12, 14, 16, 18, 20, 22, 24, 26, 28, 30, 32, 34, 36, 38, 40, 42, 44, 46, 48, 50, 52, 54, 56, 58, 60, 62)])
me_cylinder_002.polygons.foreach_set('use_smooth', [True] * 34)
_uv = me_cylinder_002.uv_layers.new(name='UVMap')
_uv.uv.foreach_set('vector', [1.0, 0.5, 1.0, 1.0, 0.9688, 1.0, 0.9688, 0.5, 0.9688, 0.5, 0.9688, 1.0, 0.9375, 1.0, 0.9375, 0.5, 0.9375, 0.5, 0.9375, 1.0, 0.9062, 1.0, 0.9062, 0.5, 0.9062, 0.5, 0.9062, 1.0, 0.875, 1.0, 0.875, 0.5, 0.875, 0.5, 0.875, 1.0, 0.8438, 1.0, 0.8438, 0.5, 0.8438, 0.5, 0.8438, 1.0, 0.8125, 1.0, 0.8125, 0.5, 0.8125, 0.5, 0.8125, 1.0, 0.7812, 1.0, 0.7812, 0.5, 0.7812, 0.5, 0.7812, 1.0, 0.75, 1.0, 0.75, 0.5, 0.75, 0.5, 0.75, 1.0, 0.7188, 1.0, 0.7188, 0.5, 0.7188, 0.5, 0.7188, 1.0, 0.6875, 1.0, 0.6875, 0.5, 0.6875, 0.5, 0.6875, 1.0, 0.6562, 1.0, 0.6562, 0.5, 0.6562, 0.5, 0.6562, 1.0, 0.625, 1.0, 0.625, 0.5, 0.625, 0.5, 0.625, 1.0, 0.5938, 1.0, 0.5938, 0.5, 0.5938, 0.5, 0.5938, 1.0, 0.5625, 1.0, 0.5625, 0.5, 0.5625, 0.5, 0.5625, 1.0, 0.5312, 1.0, 0.5312, 0.5, 0.5312, 0.5, 0.5312, 1.0, 0.5, 1.0, 0.5, 0.5, 0.5, 0.5, 0.5, 1.0, 0.4688, 1.0, 0.4688, 0.5, 0.4688, 0.5, 0.4688, 1.0, 0.4375, 1.0, 0.4375, 0.5, 0.4375, 0.5, 0.4375, 1.0, 0.4062, 1.0, 0.4062, 0.5, 0.4062, 0.5, 0.4062, 1.0, 0.375, 1.0, 0.375, 0.5, 0.375, 0.5, 0.375, 1.0, 0.3438, 1.0, 0.3438, 0.5, 0.3438, 0.5, 0.3438, 1.0, 0.3125, 1.0, 0.3125, 0.5, 0.3125, 0.5, 0.3125, 1.0, 0.2812, 1.0, 0.2812, 0.5, 0.2812, 0.5, 0.2812, 1.0, 0.25, 1.0, 0.25, 0.5, 0.25, 0.5, 0.25, 1.0, 0.2188, 1.0, 0.2188, 0.5, 0.2188, 0.5, 0.2188, 1.0, 0.1875, 1.0, 0.1875, 0.5, 0.1875, 0.5, 0.1875, 1.0, 0.1562, 1.0, 0.1562, 0.5, 0.1562, 0.5, 0.1562, 1.0, 0.125, 1.0, 0.125, 0.5, 0.125, 0.5, 0.125, 1.0, 0.09375, 1.0, 0.09375, 0.5, 0.09375, 0.5, 0.09375, 1.0, 0.0625, 1.0, 0.0625, 0.5, 0.2968, 0.4854, 0.25, 0.49, 0.2032, 0.4854, 0.1582, 0.4717, 0.1167, 0.4496, 0.08029, 0.4197, 0.05045, 0.3833, 0.02827, 0.3418, 0.01461, 0.2968, 0.01, 0.25, 0.01461, 0.2032, 0.02827, 0.1582, 0.05045, 0.1167, 0.08029, 0.08029, 0.1167, 0.05045, 0.1582, 0.02827, 0.2032, 0.01461, 0.25, 0.01, 0.2968, 0.01461, 0.3418, 0.02827, 0.3833, 0.05045, 0.4197, 0.08029, 0.4496, 0.1167, 0.4717, 0.1582, 0.4854, 0.2032, 0.49, 0.25, 0.4854, 0.2968, 0.4717, 0.3418, 0.4496, 0.3833, 0.4197, 0.4197, 0.3833, 0.4496, 0.3418, 0.4717, 0.0625, 0.5, 0.0625, 1.0, 0.03125, 1.0, 0.03125, 0.5, 0.03125, 0.5, 0.03125, 1.0, 0.0, 1.0, 0.0, 0.5, 0.75, 0.49, 0.7968, 0.4854, 0.8418, 0.4717, 0.8833, 0.4496, 0.9197, 0.4197, 0.9496, 0.3833, 0.9717, 0.3418, 0.9854, 0.2968, 0.99, 0.25, 0.9854, 0.2032, 0.9717, 0.1582, 0.9496, 0.1167, 0.9197, 0.08029, 0.8833, 0.05045, 0.8418, 0.02827, 0.7968, 0.01461, 0.75, 0.01, 0.7032, 0.01461, 0.6582, 0.02827, 0.6167, 0.05045, 0.5803, 0.08029, 0.5504, 0.1167, 0.5283, 0.1582, 0.5146, 0.2032, 0.51, 0.25, 0.5146, 0.2968, 0.5283, 0.3418, 0.5504, 0.3833, 0.5803, 0.4197, 0.6167, 0.4496, 0.6582, 0.4717, 0.7032, 0.4854])
me_cylinder_002.update()

# ---- objects
ob_sphere = bpy.data.objects.new('Sphere', me_sphere)
ob_cylinder_001 = bpy.data.objects.new('Cylinder.001', me_cylinder_001)
ob_cylinder_002 = bpy.data.objects.new('Cylinder.002', me_cylinder_002)

# ---- transforms, parenting, visibility, modifiers, constraints
ob_sphere.location = (0.0, 0.0, -0.3962)
ob_sphere.scale = (3.156, 4.721, 2.736)
_m = ob_sphere.modifiers.new('Smooth by Angle', 'NODES')
_m.node_group = ng_smooth_by_angle
_m.use_pin_to_last = True
_m.show_group_selector = False
ob_cylinder_001.location = (0.0, -2.459, -2.781)
ob_cylinder_001.scale = (0.2673, 0.2231, 0.3018)
_m = ob_cylinder_001.modifiers.new('Smooth by Angle', 'NODES')
_m.node_group = ng_smooth_by_angle
_m.use_pin_to_last = True
_m.show_group_selector = False
ob_cylinder_002.location = (0.0, 2.552, -2.781)
ob_cylinder_002.scale = (0.2673, 0.2231, 0.3018)
_m = ob_cylinder_002.modifiers.new('Smooth by Angle', 'NODES')
_m.node_group = ng_smooth_by_angle
_m.use_pin_to_last = True
_m.show_group_selector = False

# ---- collection membership
col_collection.objects.link(ob_sphere)
col_collection.objects.link(ob_cylinder_001)
col_collection.objects.link(ob_cylinder_002)

# ---- scene / render settings (as saved in the file)
scene.frame_start = 1; scene.frame_end = 250; scene.frame_set(1)
scene.render.engine = 'BLENDER_EEVEE_NEXT'
scene.render.bake_bias = 0.0
scene.render.bake_samples = 0
scene.cycles.sampling_pattern = 'TABULATED_SOBOL'
scene.eevee.use_volume_custom_range = False
bpy.context.view_layer.update()

# ---- added for rendering (the .blend has no active camera and no usable light): camera, sun
cam_auto = bpy.data.cameras.new('AutoCamera')
cam_auto.lens = 50.0
cam_auto.sensor_width = 36.0
cam_auto.clip_end = 1000.0
ob_auto_camera = bpy.data.objects.new('AutoCamera', cam_auto)
scene.collection.objects.link(ob_auto_camera)
ob_auto_camera.location = (10.9383, -13.126, 7.25922)
ob_auto_camera.rotation_euler = (1.09748, -7.21219e-08, 0.694738)
scene.camera = ob_auto_camera
light_auto_sun = bpy.data.lights.new('AutoSun', 'SUN')
light_auto_sun.energy = 3.0
light_auto_sun.angle = 0.0523599
ob_auto_sun = bpy.data.objects.new('AutoSun', light_auto_sun)
scene.collection.objects.link(ob_auto_sun)
ob_auto_sun.rotation_euler = (0.872665, 0.174533, 0.523599)
bpy.context.view_layer.update()
